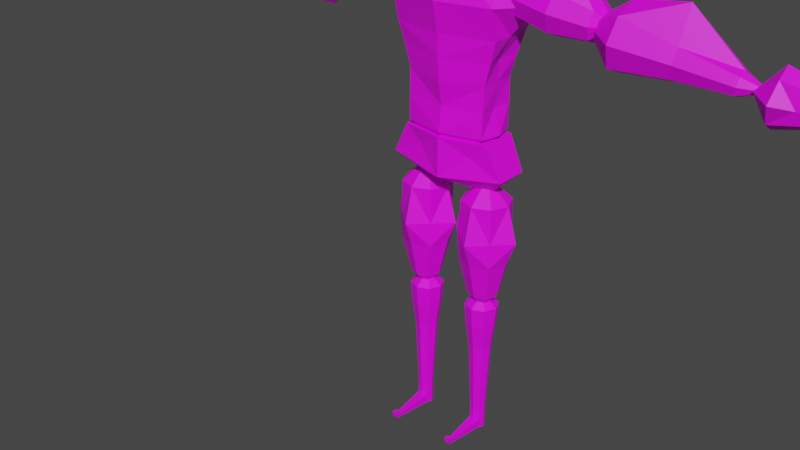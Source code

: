 # Source: Enemy_01.blend  (saved by Blender 3.6.13; exported with 4.5.12 LTS)
import bpy
from mathutils import Matrix  # noqa: F401  (used for matrix-valued properties, if any)

bpy.ops.wm.read_factory_settings(use_empty=True)
scene = bpy.context.scene
scene.name = 'Scene'

# ---- collections
col_collection = bpy.data.collections.new('Collection'); scene.collection.children.link(col_collection)

# ---- images (referenced by path relative to the original .blend; pixels are not part of the script)
import os
ASSET_DIR = os.environ.get("B2B_ASSET_DIR", "")  # directory of the original .blend (textures are referenced by path, not embedded)
HERE = os.path.dirname(os.path.abspath(__file__))  # packed textures are extracted next to this script under _unpacked/

def load_image(name, relpath, width, height, colorspace="sRGB"):
    """Load a texture the original file referenced (path relative to the .blend, or extracted next to this script)."""
    p = next((c for c in (os.path.join(HERE, relpath), os.path.join(ASSET_DIR, relpath)) if relpath and os.path.exists(c)), "")
    if p:
        img = bpy.data.images.load(p, check_existing=True)
        img.name = name
    else:  # same state as the original file: an image datablock whose file is absent (Cycles renders it pink)
        img = bpy.data.images.new(name, width, height)
        img.source = "FILE"
        img.filepath = "//" + (relpath or name)
    img.colorspace_settings.name = colorspace
    return img
img_texturescom_plastercoloured0047_1_seamless_s_jpg = load_image('TexturesCom_PlasterColoured0047_1_seamless_S.jpg', 'TexturesCom_PlasterColoured0047_1_seamless_S.jpg', 1024, 1024, 'sRGB')
img_head_png = load_image('head.png', 'head.png', 1024, 1024, 'sRGB')
img_evgreen_bmp = load_image('EVGREEN.BMP', 'EVGREEN.BMP', 1024, 1024, 'sRGB')

# ---- materials (node trees are filled in below, after node groups)
mat_hand = bpy.data.materials.new('Hand')
mat_hand.use_transparent_shadow = False
mat_head = bpy.data.materials.new('Head')
mat_head.alpha_threshold = 0.0
mat_head.use_transparent_shadow = False
mat_head.roughness = 0.5
mat_head.line_color = (0.0, 0.0, 0.0, 1.0)
mat_body = bpy.data.materials.new('Body')
mat_body.use_transparent_shadow = False

# ---- material node trees
mat_hand.use_nodes = True; mat_hand.node_tree.nodes.clear()
_N = mat_hand.node_tree.nodes; _L = mat_hand.node_tree.links
n0 = _N.new('ShaderNodeBsdfPrincipled'); n0.name = 'Principled BSDF'; n0.location = (10, 300)
n0.distribution = 'GGX'
n0.subsurface_method = 'RANDOM_WALK_SKIN'
n0.inputs[3].default_value = 1.45
n0.inputs[27].default_value = (0.0, 0.0, 0.0, 1.0)
n0.inputs[28].default_value = 1.0
n1 = _N.new('ShaderNodeOutputMaterial'); n1.name = 'Material Output'; n1.location = (300, 300)
n2 = _N.new('ShaderNodeTexImage'); n2.name = 'Image Texture'; n2.location = (-280, 280)
n2.image = img_texturescom_plastercoloured0047_1_seamless_s_jpg
_L.new(n0.outputs[0], n1.inputs[0])
_L.new(n2.outputs[0], n0.inputs[0])
n1.is_active_output = True
mat_head.use_nodes = True; mat_head.node_tree.nodes.clear()
_N = mat_head.node_tree.nodes; _L = mat_head.node_tree.links
n0 = _N.new('ShaderNodeOutputMaterial'); n0.name = 'Material Output'; n0.location = (300, 300)
n1 = _N.new('ShaderNodeBsdfPrincipled'); n1.name = 'Principled BSDF'; n1.location = (10, 300)
n1.distribution = 'GGX'
n1.subsurface_method = 'RANDOM_WALK_SKIN'
n1.inputs[3].default_value = 1.45
n1.inputs[27].default_value = (0.0, 0.0, 0.0, 1.0)
n1.inputs[28].default_value = 1.0
n2 = _N.new('ShaderNodeTexImage'); n2.name = 'Image Texture'; n2.location = (-280, 280)
n2.image = img_head_png
_L.new(n1.outputs[0], n0.inputs[0])
_L.new(n2.outputs[0], n1.inputs[0])
n0.is_active_output = True
mat_body.use_nodes = True; mat_body.node_tree.nodes.clear()
_N = mat_body.node_tree.nodes; _L = mat_body.node_tree.links
n0 = _N.new('ShaderNodeBsdfPrincipled'); n0.name = 'Principled BSDF'; n0.location = (10, 300)
n0.distribution = 'GGX'
n0.subsurface_method = 'RANDOM_WALK_SKIN'
n0.inputs[3].default_value = 1.45
n0.inputs[27].default_value = (0.0, 0.0, 0.0, 1.0)
n0.inputs[28].default_value = 1.0
n1 = _N.new('ShaderNodeOutputMaterial'); n1.name = 'Material Output'; n1.location = (300, 300)
n2 = _N.new('ShaderNodeTexImage'); n2.name = 'Image Texture'; n2.location = (-280, 280)
n2.image = img_evgreen_bmp
_L.new(n0.outputs[0], n1.inputs[0])
_L.new(n2.outputs[0], n0.inputs[0])
n1.is_active_output = True

# ---- world
world_world = bpy.data.worlds.new('World'); scene.world = world_world
world_world.use_nodes = True; world_world.node_tree.nodes.clear()
_N = world_world.node_tree.nodes; _L = world_world.node_tree.links
n0 = _N.new('ShaderNodeOutputWorld'); n0.name = 'World Output'; n0.location = (300, 300)
n1 = _N.new('ShaderNodeBackground'); n1.name = 'Background'; n1.location = (10, 300)
n1.inputs[0].default_value = (0.05088, 0.05088, 0.05088, 1.0)
_L.new(n1.outputs[0], n0.inputs[0])
n0.is_active_output = True
world_world.color = (0.05088, 0.05088, 0.05088)
world_world.use_sun_shadow = False
world_world.sun_shadow_jitter_overblur = 0.0

# ---- meshes
me_cube_003 = bpy.data.meshes.new('Cube.003')
me_cube_003.from_pydata([(-0.1247, 2.702, 2.209), (-0.06547, 2.559, 2.403), (-0.1247, 2.896, 2.351), (-0.1247, 2.753, 2.545), (0.116, 2.702, 2.209), (0.05679, 2.559, 2.403), (0.116, 2.896, 2.351), (0.116, 2.753, 2.545), (-0.004341, 3.596, 2.351), (-0.004341, 2.753, 2.623), (-0.004341, 2.702, 2.136), (-0.004341, 2.559, 2.403), (0.2155, 2.728, 2.379), (-0.1247, 2.729, 2.383), (-0.1247, -2.702, 2.209), (-0.06547, -2.559, 2.403), (-0.1247, -2.896, 2.351), (-0.1247, -2.753, 2.545), (0.116, -2.702, 2.209), (0.05679, -2.559, 2.403), (0.116, -2.896, 2.351), (0.116, -2.753, 2.545), (-0.004341, -3.596, 2.351), (-0.004341, -2.753, 2.623), (-0.004341, -2.702, 2.136), (-0.004341, -2.559, 2.403), (0.2155, -2.728, 2.379), (-0.1247, -2.729, 2.383), (0.0, 0.0, 4.057), (0.1162, 0.1931, 3.924), (0.188, 0.3125, 3.674), (0.188, 0.3125, 3.365), (0.1162, 0.1931, 3.185), (0.188, 0.07377, 3.924), (0.3042, 0.1194, 3.674), (0.3042, 0.1194, 3.365), (0.188, 0.07377, 3.185), (0.0, 0.0, 3.139), (-0.188, 0.07377, 3.924), (-0.3042, 0.1194, 3.674), (-0.3042, 0.1194, 3.365), (-0.188, 0.07377, 3.185), (-0.1162, 0.1931, 3.924), (-0.188, 0.3125, 3.674), (-0.188, 0.3125, 3.365), (-0.1162, 0.1931, 3.185), (-4.01e-08, 0.3106, 3.924), (-5.012e-08, 0.3862, 3.674), (-5.012e-08, 0.3862, 3.365), (-4.01e-08, 0.2387, 3.185), (0.188, 0.0, 3.185), (0.3042, 0.0, 3.365), (0.3042, 0.0, 3.674), (0.188, 0.0, 3.924), (-0.188, 0.0, 3.185), (-0.3042, 0.0, 3.365), (-0.3042, 0.0, 3.674), (-0.188, 0.0, 3.924), (0.188, 0.3125, 3.52), (0.3042, 0.1194, 3.52), (-0.3042, 0.1194, 3.52), (-0.188, 0.3125, 3.52), (0.0, 0.4155, 3.52), (0.3422, 0.0, 3.42), (-0.3042, 0.0, 3.52), (0.2793, 0.1455, 3.53), (0.2782, 0.1258, 3.621), (0.2322, 0.2069, 3.67), (0.2107, 0.2783, 3.624), (0.2118, 0.2577, 3.523), (0.1162, -0.1931, 3.924), (0.188, -0.3125, 3.674), (0.188, -0.3125, 3.365), (0.1162, -0.1931, 3.185), (0.188, -0.07377, 3.924), (0.3042, -0.1194, 3.674), (0.3042, -0.1194, 3.365), (0.188, -0.07377, 3.185), (-0.188, -0.07377, 3.924), (-0.3042, -0.1194, 3.674), (-0.3042, -0.1194, 3.365), (-0.188, -0.07377, 3.185), (-0.1162, -0.1931, 3.924), (-0.188, -0.3125, 3.674), (-0.188, -0.3125, 3.365), (-0.1162, -0.1931, 3.185), (-4.01e-08, -0.3106, 3.924), (-5.012e-08, -0.3862, 3.674), (-5.012e-08, -0.3862, 3.365), (-4.01e-08, -0.2387, 3.185), (0.188, -0.3125, 3.52), (0.3042, -0.1194, 3.52), (-0.3042, -0.1194, 3.52), (-0.188, -0.3125, 3.52), (0.0, -0.4155, 3.52), (0.2793, -0.1455, 3.53), (0.2782, -0.1258, 3.621), (0.2423, -0.2069, 3.67), (0.2107, -0.2783, 3.624), (0.2118, -0.2577, 3.523), (-0.211, 0.5, 2.368), (-0.1739, 0.5, 2.929), (0.211, 0.5, 2.368), (0.1739, 0.5, 2.929), (-0.433, 0.0, 2.486), (-0.2778, 0.0, 3.058), (0.3213, 0.0, 2.368), (0.2778, 0.0, 3.035), (0.1821, 0.3866, 1.956), (-0.1821, 0.3866, 1.956), (0.2934, 0.0, 1.956), (-0.3484, 0.0, 2.075), (0.1912, 0.3866, 1.491), (-0.1912, 0.3866, 1.491), (0.2778, 0.0, 1.491), (-0.2778, 0.0, 1.491), (0.0, 0.5, 2.368), (0.0, 0.5, 3.062), (0.0, 0.0, 2.929), (0.0, 0.0, 2.368), (0.0, 0.3877, 1.956), (0.0, 0.0, 1.956), (0.0, 0.4356, 1.491), (0.0, 0.0, 1.193), (-0.1884, 0.4433, 2.162), (-0.4574, 0.0, 2.281), (0.1884, 0.4433, 2.162), (0.3105, 0.0, 2.162), (0.0, 0.0, 2.162), (0.0, 0.4032, 2.162), (-0.1889, 0.3866, 1.724), (-0.3862, 0.0, 1.842), (0.1889, 0.3866, 1.724), (0.2462, 0.0, 1.724), (0.0, 0.0, 1.724), (0.0, 0.3652, 1.724), (-0.2778, 0.5, 2.648), (0.2778, 0.5, 2.648), (0.381, 0.0, 2.648), (-0.3862, 0.0, 2.767), (0.0, 0.7333, 2.648), (-0.211, -0.5, 2.368), (-0.1739, -0.5, 2.929), (0.211, -0.5, 2.368), (0.1739, -0.5, 2.929), (0.1821, -0.3866, 1.956), (-0.1821, -0.3866, 1.956), (0.1912, -0.3866, 1.491), (-0.1912, -0.3866, 1.491), (0.0, -0.5, 2.368), (0.0, -0.5, 3.062), (0.0, -0.3877, 1.956), (0.0, -0.4356, 1.491), (-0.1884, -0.4433, 2.162), (0.1884, -0.4433, 2.162), (0.0, -0.4032, 2.162), (-0.1889, -0.3866, 1.724), (0.1889, -0.3866, 1.724), (0.0, -0.3652, 1.724), (-0.2778, -0.5, 2.648), (0.2778, -0.5, 2.648), (0.0, -0.7333, 2.648), (0.0, 0.2, 2.668), (0.0, 0.2, 3.103), (0.1883, 0.09128, 2.668), (0.1883, 0.09128, 3.103), (0.1883, -0.1261, 2.668), (0.1883, -0.1261, 3.103), (0.0, -0.2348, 2.668), (0.0, -0.2348, 3.103), (-0.1883, -0.1261, 2.668), (-0.1883, -0.1261, 3.103), (-0.1883, 0.09128, 2.668), (-0.1883, 0.09128, 3.103), (0.0, -0.01741, 3.224), (-0.04423, 1.414, 2.601), (-0.04423, 0.353, 2.756), (-0.04423, 1.28, 2.777), (-0.04423, 0.6259, 2.931), (0.07226, 1.274, 2.729), (0.1025, 0.6172, 2.871), (0.1205, 1.257, 2.614), (0.1633, 0.5963, 2.726), (0.07226, 1.24, 2.499), (0.1025, 0.5754, 2.581), (-0.04423, 1.234, 2.451), (-0.04423, 0.5667, 2.52), (-0.1607, 1.24, 2.499), (-0.191, 0.5754, 2.581), (-0.209, 1.257, 2.614), (-0.2518, 0.5963, 2.726), (-0.1607, 1.274, 2.729), (-0.191, 0.6172, 2.871), (-0.04423, 0.9601, 3.107), (0.1218, 0.9503, 2.834), (0.1906, 0.9267, 2.67), (0.1218, 0.903, 2.506), (-0.04423, 0.8932, 2.437), (-0.2103, 0.903, 2.506), (-0.2791, 0.9267, 2.67), (-0.2103, 0.9503, 2.834), (-0.04423, -1.448, 2.601), (-0.04423, -0.3868, 2.756), (-0.04423, -1.314, 2.777), (-0.04423, -0.6597, 2.931), (0.07226, -1.307, 2.729), (0.1025, -0.651, 2.871), (0.1205, -1.291, 2.614), (0.1633, -0.6301, 2.726), (0.07226, -1.274, 2.499), (0.1025, -0.6092, 2.581), (-0.04423, -1.267, 2.451), (-0.04423, -0.6006, 2.52), (-0.1607, -1.274, 2.499), (-0.191, -0.6092, 2.581), (-0.209, -1.291, 2.614), (-0.2518, -0.6301, 2.726), (-0.1607, -1.307, 2.729), (-0.191, -0.651, 2.871), (-0.04423, -0.9939, 3.107), (0.1218, -0.9841, 2.834), (0.1906, -0.9605, 2.67), (0.1218, -0.9368, 2.506), (-0.04423, -0.927, 2.437), (-0.2103, -0.9368, 2.506), (-0.2791, -0.9605, 2.67), (-0.2103, -0.9841, 2.834), (-0.04423, 2.657, 2.381), (-0.04423, 1.152, 2.6), (-0.04423, 2.449, 2.501), (-0.04423, 1.539, 2.849), (0.0284, 2.445, 2.471), (0.1639, 1.527, 2.764), (0.05848, 2.434, 2.399), (0.2501, 1.497, 2.558), (0.0284, 2.424, 2.327), (0.1639, 1.468, 2.352), (-0.04423, 2.42, 2.298), (-0.04423, 1.456, 2.267), (-0.1169, 2.424, 2.327), (-0.2524, 1.468, 2.352), (-0.1469, 2.434, 2.399), (-0.3386, 1.497, 2.558), (-0.1169, 2.445, 2.471), (-0.2524, 1.527, 2.764), (-0.04423, 1.992, 2.906), (0.08412, 1.984, 2.606), (0.1373, 1.966, 2.479), (0.08412, 1.948, 2.352), (-0.04423, 1.94, 2.299), (-0.1726, 1.948, 2.352), (-0.2257, 1.966, 2.479), (-0.1726, 1.984, 2.606), (-0.04423, -2.663, 2.381), (-0.04423, -1.159, 2.6), (-0.04423, -2.455, 2.501), (-0.04423, -1.546, 2.849), (0.0284, -2.451, 2.471), (0.1639, -1.533, 2.764), (0.05848, -2.441, 2.399), (0.2501, -1.504, 2.558), (0.0284, -2.43, 2.327), (0.1639, -1.474, 2.352), (-0.04423, -2.426, 2.298), (-0.04423, -1.462, 2.267), (-0.1169, -2.43, 2.327), (-0.2524, -1.474, 2.352), (-0.1469, -2.441, 2.399), (-0.3386, -1.504, 2.558), (-0.1169, -2.451, 2.471), (-0.2524, -1.533, 2.764), (-0.04423, -1.998, 2.906), (0.08412, -1.99, 2.606), (0.1373, -1.972, 2.479), (0.08412, -1.954, 2.352), (-0.04423, -1.946, 2.299), (-0.1726, -1.954, 2.352), (-0.2257, -1.972, 2.479), (-0.1726, -1.99, 2.606), (-0.1603, 0.5741, 1.139), (-0.1913, 0.4174, 1.448), (0.1603, 0.5741, 1.139), (0.1913, 0.4174, 1.448), (-0.2885, 0.0, 1.082), (-0.2885, 0.0, 1.448), (0.2885, 0.0, 1.082), (0.2885, 0.0, 1.448), (-1.719e-08, 0.369, 0.9326), (0.1997, 0.2592, 1.308), (-0.3343, 0.2584, 1.175), (-0.1603, -0.5741, 1.139), (-0.1913, -0.4174, 1.448), (0.1603, -0.5741, 1.139), (0.1913, -0.4174, 1.448), (-1.719e-08, -0.369, 0.9326), (0.1997, -0.2592, 1.308), (-0.3343, -0.2584, 1.175), (1.036e-09, 0.3284, -0.2344), (3.571e-10, 0.3284, 1.074), (3.571e-10, 0.6517, 0.5256), (3.571e-10, 0.5601, 0.865), (0.1639, 0.4923, 0.5256), (0.1639, 0.4923, 0.865), (0.3164, 0.3284, 0.5256), (0.2318, 0.3284, 0.865), (0.1639, 0.1645, 0.5256), (0.1639, 0.1645, 0.865), (3.571e-10, 0.005389, 0.5256), (3.571e-10, 0.09657, 0.865), (-0.1639, 0.1645, 0.5256), (-0.1639, 0.1645, 0.865), (-0.2318, 0.3284, 0.5256), (-0.2318, 0.3284, 0.865), (-0.1639, 0.4923, 0.5256), (-0.1639, 0.4923, 0.865), (3.571e-10, 0.5601, 0.2916), (0.1639, 0.4923, 0.2916), (0.2318, 0.3284, 0.2916), (0.1639, 0.1645, 0.2916), (3.571e-10, 0.09657, 0.2916), (-0.1639, 0.1645, 0.2916), (-0.2318, 0.3284, 0.2916), (-0.1639, 0.4923, 0.2916), (1.036e-09, 0.4689, -0.07131), (0.09937, 0.4277, -0.07131), (0.1405, 0.3284, -0.07131), (0.09937, 0.229, -0.07131), (1.036e-09, 0.1878, -0.07131), (-0.09937, 0.229, -0.07131), (-0.1405, 0.3284, -0.07131), (-0.09937, 0.4277, -0.07131), (1.036e-09, -0.3284, -0.2344), (3.571e-10, -0.3284, 1.074), (3.571e-10, -0.6517, 0.5256), (3.571e-10, -0.5601, 0.865), (0.1639, -0.4923, 0.5256), (0.1639, -0.4923, 0.865), (0.3164, -0.3284, 0.5256), (0.2318, -0.3284, 0.865), (0.1639, -0.1645, 0.5256), (0.1639, -0.1645, 0.865), (3.571e-10, -0.005389, 0.5256), (3.571e-10, -0.09657, 0.865), (-0.1639, -0.1645, 0.5256), (-0.1639, -0.1645, 0.865), (-0.2318, -0.3284, 0.5256), (-0.2318, -0.3284, 0.865), (-0.1639, -0.4923, 0.5256), (-0.1639, -0.4923, 0.865), (3.571e-10, -0.5601, 0.2916), (0.1639, -0.4923, 0.2916), (0.2318, -0.3284, 0.2916), (0.1639, -0.1645, 0.2916), (3.571e-10, -0.09657, 0.2916), (-0.1639, -0.1645, 0.2916), (-0.2318, -0.3284, 0.2916), (-0.1639, -0.4923, 0.2916), (1.036e-09, -0.4689, -0.07131), (0.09937, -0.4277, -0.07131), (0.1405, -0.3284, -0.07131), (0.09937, -0.229, -0.07131), (1.036e-09, -0.1878, -0.07131), (-0.09937, -0.229, -0.07131), (-0.1405, -0.3284, -0.07131), (-0.09937, -0.4277, -0.07131), (0.4124, 0.3373, -1.521), (-3.824e-09, 0.3173, -0.07411), (-2.89e-09, 0.4618, -0.3808), (-3.824e-09, 0.4758, -0.1937), (0.1022, 0.4195, -0.3808), (0.1121, 0.4294, -0.1937), (0.1445, 0.3173, -0.3808), (0.1585, 0.3173, -0.1937), (0.1022, 0.2152, -0.3808), (0.1121, 0.2052, -0.1937), (-2.89e-09, 0.1728, -0.3808), (-3.824e-09, 0.1588, -0.1937), (-0.1022, 0.2152, -0.3808), (-0.1121, 0.2052, -0.1937), (-0.1445, 0.3173, -0.3808), (-0.1585, 0.3173, -0.1937), (-0.1022, 0.4195, -0.3808), (-0.1121, 0.4294, -0.1937), (-1.966e-09, 0.3173, -1.547), (-2.551e-09, 0.4257, -0.6267), (0.07664, 0.394, -0.6267), (0.1084, 0.3173, -0.6267), (0.07664, 0.2407, -0.6267), (-2.551e-09, 0.2089, -0.6267), (-0.07664, 0.2407, -0.6267), (-0.1084, 0.3173, -0.6267), (-0.07664, 0.394, -0.6267), (-1.966e-09, 0.3903, -1.318), (0.05159, 0.3689, -1.318), (0.07296, 0.3173, -1.318), (0.05159, 0.2657, -1.318), (-1.966e-09, 0.2444, -1.318), (-0.05159, 0.2657, -1.318), (-0.07296, 0.3173, -1.318), (-0.05159, 0.3689, -1.318), (-1.966e-09, 0.3903, -1.395), (0.05159, 0.3689, -1.395), (0.07296, 0.3173, -1.395), (0.05159, 0.2657, -1.395), (-1.966e-09, 0.2444, -1.395), (-0.05159, 0.2657, -1.395), (-0.07296, 0.3173, -1.395), (-0.05159, 0.3689, -1.395), (-1.966e-09, 0.3903, -1.461), (0.05159, 0.3689, -1.461), (0.07296, 0.3173, -1.461), (0.05159, 0.2657, -1.461), (-1.966e-09, 0.2444, -1.461), (-0.05159, 0.2657, -1.461), (-0.07296, 0.3173, -1.461), (-0.05159, 0.3689, -1.461), (-1.966e-09, 0.3903, -1.547), (0.05159, 0.3689, -1.547), (0.07296, 0.3173, -1.547), (0.05159, 0.2657, -1.547), (-1.966e-09, 0.2444, -1.547), (-0.05159, 0.2657, -1.547), (-0.07296, 0.3173, -1.547), (-0.05159, 0.3689, -1.547), (0.4351, 0.3373, -1.487), (0.4261, 0.3173, -1.487), (0.4207, 0.3173, -1.521), (0.4351, 0.2973, -1.487), (0.4124, 0.2973, -1.521), (0.456, 0.3373, -1.521), (0.4873, 0.3373, -1.487), (0.4956, 0.3173, -1.487), (0.4643, 0.3173, -1.521), (0.4873, 0.2973, -1.487), (0.456, 0.2973, -1.521), (0.4512, 0.3373, -1.446), (0.4423, 0.3173, -1.446), (0.4948, 0.3373, -1.446), (0.4512, 0.2973, -1.446), (0.5031, 0.3173, -1.446), (0.4948, 0.2973, -1.446), (0.4124, -0.3373, -1.521), (-3.824e-09, -0.3173, -0.07411), (-2.89e-09, -0.4618, -0.3808), (-3.824e-09, -0.4758, -0.1937), (0.1022, -0.4195, -0.3808), (0.1121, -0.4294, -0.1937), (0.1445, -0.3173, -0.3808), (0.1585, -0.3173, -0.1937), (0.1022, -0.2152, -0.3808), (0.1121, -0.2052, -0.1937), (-2.89e-09, -0.1728, -0.3808), (-3.824e-09, -0.1588, -0.1937), (-0.1022, -0.2152, -0.3808), (-0.1121, -0.2052, -0.1937), (-0.1445, -0.3173, -0.3808), (-0.1585, -0.3173, -0.1937), (-0.1022, -0.4195, -0.3808), (-0.1121, -0.4294, -0.1937), (-1.966e-09, -0.3173, -1.547), (-2.551e-09, -0.4257, -0.6267), (0.07664, -0.394, -0.6267), (0.1084, -0.3173, -0.6267), (0.07664, -0.2407, -0.6267), (-2.551e-09, -0.2089, -0.6267), (-0.07664, -0.2407, -0.6267), (-0.1084, -0.3173, -0.6267), (-0.07664, -0.394, -0.6267), (-1.966e-09, -0.3903, -1.318), (0.05159, -0.3689, -1.318), (0.07296, -0.3173, -1.318), (0.05159, -0.2657, -1.318), (-1.966e-09, -0.2444, -1.318), (-0.05159, -0.2657, -1.318), (-0.07296, -0.3173, -1.318), (-0.05159, -0.3689, -1.318), (-1.966e-09, -0.3903, -1.395), (0.05159, -0.3689, -1.395), (0.07296, -0.3173, -1.395), (0.05159, -0.2657, -1.395), (-1.966e-09, -0.2444, -1.395), (-0.05159, -0.2657, -1.395), (-0.07296, -0.3173, -1.395), (-0.05159, -0.3689, -1.395), (-1.966e-09, -0.3903, -1.461), (0.05159, -0.3689, -1.461), (0.07296, -0.3173, -1.461), (0.05159, -0.2657, -1.461), (-1.966e-09, -0.2444, -1.461), (-0.05159, -0.2657, -1.461), (-0.07296, -0.3173, -1.461), (-0.05159, -0.3689, -1.461), (-1.966e-09, -0.3903, -1.547), (0.05159, -0.3689, -1.547), (0.07296, -0.3173, -1.547), (0.05159, -0.2657, -1.547), (-1.966e-09, -0.2444, -1.547), (-0.05159, -0.2657, -1.547), (-0.07296, -0.3173, -1.547), (-0.05159, -0.3689, -1.547), (0.4351, -0.3373, -1.487), (0.4261, -0.3173, -1.487), (0.4207, -0.3173, -1.521), (0.4351, -0.2973, -1.487), (0.4124, -0.2973, -1.521), (0.456, -0.3373, -1.521), (0.4873, -0.3373, -1.487), (0.4956, -0.3173, -1.487), (0.4643, -0.3173, -1.521), (0.4873, -0.2973, -1.487), (0.456, -0.2973, -1.521), (0.4512, -0.3373, -1.446), (0.4423, -0.3173, -1.446), (0.4948, -0.3373, -1.446), (0.4512, -0.2973, -1.446), (0.5031, -0.3173, -1.446), (0.4948, -0.2973, -1.446)], [], [(0, 1, 13), (8, 9, 7), (6, 7, 12), (10, 11, 1, 0), (8, 6, 4), (9, 3, 1, 11), (7, 9, 11, 5), (2, 8, 0), (4, 5, 11, 10), (2, 3, 8), (8, 3, 9), (7, 6, 8), (0, 8, 10), (4, 10, 8), (4, 12, 5), (12, 4, 6), (5, 12, 7), (3, 2, 13), (13, 1, 3), (13, 2, 0), (14, 27, 15), (22, 21, 23), (20, 26, 21), (24, 14, 15, 25), (22, 18, 20), (23, 25, 15, 17), (21, 19, 25, 23), (16, 14, 22), (18, 24, 25, 19), (16, 22, 17), (22, 23, 17), (21, 22, 20), (14, 24, 22), (18, 22, 24), (18, 19, 26), (26, 20, 18), (19, 21, 26), (17, 27, 16), (27, 17, 15), (27, 14, 16), (37, 49, 32), (62, 47, 30, 58), (46, 28, 29), (49, 48, 31, 32), (47, 46, 29, 30), (32, 31, 35, 36), (30, 29, 33, 34), (37, 32, 36), (58, 69, 65, 59), (29, 28, 33), (33, 28, 53), (54, 55, 40, 41), (56, 57, 38, 39), (37, 54, 41), (64, 56, 39, 60), (41, 40, 44, 45), (39, 38, 42, 43), (37, 41, 45), (60, 39, 43, 61), (38, 28, 42), (45, 44, 48, 49), (43, 42, 46, 47), (37, 45, 49), (61, 43, 47, 62), (42, 28, 46), (59, 34, 52, 63), (34, 33, 53, 52), (36, 35, 51, 50), (57, 28, 38), (50, 37, 36), (35, 59, 63, 51), (44, 61, 62, 48), (40, 60, 61, 44), (55, 64, 60, 40), (31, 58, 59, 35), (48, 62, 58, 31), (59, 65, 66, 34), (34, 67, 30), (67, 66, 65), (69, 58, 30, 68), (65, 69, 67), (69, 68, 67), (30, 67, 68), (67, 34, 66), (37, 73, 89), (94, 90, 71, 87), (86, 70, 28), (89, 73, 72, 88), (87, 71, 70, 86), (73, 77, 76, 72), (71, 75, 74, 70), (37, 77, 73), (90, 91, 95, 99), (70, 74, 28), (74, 53, 28), (54, 81, 80, 55), (56, 79, 78, 57), (37, 81, 54), (64, 92, 79, 56), (81, 85, 84, 80), (79, 83, 82, 78), (37, 85, 81), (92, 93, 83, 79), (78, 82, 28), (85, 89, 88, 84), (83, 87, 86, 82), (37, 89, 85), (93, 94, 87, 83), (82, 86, 28), (91, 63, 52, 75), (75, 52, 53, 74), (77, 50, 51, 76), (57, 78, 28), (50, 77, 37), (76, 51, 63, 91), (84, 88, 94, 93), (80, 84, 93, 92), (55, 80, 92, 64), (72, 76, 91, 90), (88, 72, 90, 94), (91, 75, 96, 95), (75, 71, 97), (97, 95, 96), (99, 98, 71, 90), (95, 97, 99), (99, 97, 98), (71, 98, 97), (97, 96, 75), (139, 105, 101, 136), (140, 117, 103, 137), (117, 101, 118), (125, 124, 109, 111), (137, 103, 107, 138), (131, 130, 113, 115), (129, 126, 108, 120), (128, 125, 111, 121), (126, 127, 110, 108), (122, 112, 123), (135, 132, 112, 122), (134, 131, 115, 123), (132, 133, 114, 112), (133, 134, 123, 114), (130, 135, 122, 113), (113, 123, 115), (127, 128, 121, 110), (124, 129, 120, 109), (103, 118, 107), (136, 101, 117, 140), (100, 116, 129, 124), (106, 119, 128, 127), (102, 106, 127, 126), (119, 104, 125, 128), (116, 102, 126, 129), (104, 100, 124, 125), (109, 120, 135, 130), (110, 121, 134, 133), (108, 110, 133, 132), (121, 111, 131, 134), (120, 108, 132, 135), (111, 109, 130, 131), (100, 136, 140, 116), (102, 137, 138, 106), (116, 140, 137, 102), (104, 139, 136, 100), (118, 101, 105), (118, 103, 117), (123, 112, 114), (123, 113, 122), (139, 159, 142, 105), (161, 160, 144, 150), (150, 118, 142), (125, 111, 146, 153), (160, 138, 107, 144), (131, 115, 148, 156), (155, 151, 145, 154), (154, 145, 110, 127), (152, 123, 147), (158, 152, 147, 157), (157, 147, 114, 133), (156, 148, 152, 158), (148, 115, 123), (153, 146, 151, 155), (144, 107, 118), (159, 161, 150, 142), (141, 153, 155, 149), (143, 154, 127, 106), (149, 155, 154, 143), (104, 125, 153, 141), (146, 156, 158, 151), (145, 157, 133, 110), (151, 158, 157, 145), (111, 131, 156, 146), (141, 149, 161, 159), (143, 106, 138, 160), (149, 143, 160, 161), (104, 141, 159, 139), (118, 105, 142), (118, 150, 144), (123, 114, 147), (123, 152, 148), (162, 163, 165, 164), (164, 165, 167, 166), (166, 167, 169, 168), (168, 169, 171, 170), (165, 174, 167), (170, 171, 173, 172), (172, 173, 163, 162), (162, 164, 166, 168, 170, 172), (169, 174, 171), (171, 174, 173), (174, 165, 163), (173, 174, 163), (167, 174, 169), (175, 177, 179), (176, 180, 178), (193, 178, 180), (175, 179, 181), (176, 182, 180), (194, 180, 182, 195), (175, 181, 183), (176, 184, 182), (195, 182, 184, 196), (175, 183, 185), (176, 186, 184), (196, 184, 186, 197), (175, 185, 187), (176, 188, 186), (197, 186, 188, 198), (175, 187, 189), (176, 190, 188), (198, 188, 190, 199), (175, 189, 191), (176, 192, 190), (199, 190, 192, 200), (175, 191, 177), (176, 178, 192), (200, 192, 193), (191, 193, 177), (189, 199, 200, 191), (187, 198, 199, 189), (185, 197, 198, 187), (183, 196, 197, 185), (181, 195, 196, 183), (179, 194, 195, 181), (177, 193, 179), (179, 193, 194), (180, 194, 193), (193, 191, 200), (193, 192, 178), (201, 205, 203), (202, 204, 206), (219, 206, 204), (201, 207, 205), (202, 206, 208), (220, 221, 208, 206), (201, 209, 207), (202, 208, 210), (221, 222, 210, 208), (201, 211, 209), (202, 210, 212), (222, 223, 212, 210), (201, 213, 211), (202, 212, 214), (223, 224, 214, 212), (201, 215, 213), (202, 214, 216), (224, 225, 216, 214), (201, 217, 215), (202, 216, 218), (225, 226, 218, 216), (201, 203, 217), (202, 218, 204), (226, 219, 218), (217, 203, 219), (215, 217, 226, 225), (213, 215, 225, 224), (211, 213, 224, 223), (209, 211, 223, 222), (207, 209, 222, 221), (205, 207, 221, 220), (203, 205, 219), (205, 220, 219), (206, 219, 220), (219, 226, 217), (219, 204, 218), (227, 229, 231), (228, 232, 230), (245, 232, 246), (227, 231, 233), (228, 234, 232), (246, 232, 234, 247), (227, 233, 235), (228, 236, 234), (247, 234, 236, 248), (227, 235, 237), (228, 238, 236), (248, 236, 238, 249), (227, 237, 239), (228, 240, 238), (249, 238, 240, 250), (227, 239, 241), (228, 242, 240), (250, 240, 242, 251), (227, 241, 243), (228, 244, 242), (251, 242, 244, 252), (227, 243, 229), (228, 230, 244), (252, 244, 245), (243, 252, 245, 229), (241, 251, 252, 243), (239, 250, 251, 241), (237, 249, 250, 239), (235, 248, 249, 237), (233, 247, 248, 235), (231, 246, 247, 233), (229, 245, 246, 231), (232, 245, 230), (245, 244, 230), (253, 257, 255), (254, 256, 258), (271, 272, 258), (253, 259, 257), (254, 258, 260), (272, 273, 260, 258), (253, 261, 259), (254, 260, 262), (273, 274, 262, 260), (253, 263, 261), (254, 262, 264), (274, 275, 264, 262), (253, 265, 263), (254, 264, 266), (275, 276, 266, 264), (253, 267, 265), (254, 266, 268), (276, 277, 268, 266), (253, 269, 267), (254, 268, 270), (277, 278, 270, 268), (253, 255, 269), (254, 270, 256), (278, 271, 270), (269, 255, 271, 278), (267, 269, 278, 277), (265, 267, 277, 276), (263, 265, 276, 275), (261, 263, 275, 274), (259, 261, 274, 273), (257, 259, 273, 272), (255, 257, 272, 271), (258, 256, 271), (271, 256, 270), (283, 284, 289), (279, 280, 282, 281), (282, 280, 284, 286), (279, 287, 283), (281, 288, 285), (283, 287, 285), (285, 287, 281), (287, 279, 281), (286, 288, 282), (282, 288, 281), (285, 288, 286), (280, 279, 289), (289, 279, 283), (289, 284, 280), (283, 296, 284), (290, 292, 293, 291), (293, 286, 284, 291), (290, 283, 294), (292, 285, 295), (283, 285, 294), (285, 292, 294), (294, 292, 290), (286, 293, 295), (293, 292, 295), (285, 286, 295), (291, 296, 290), (296, 283, 290), (296, 291, 284), (313, 299, 322), (298, 302, 300), (299, 300, 301), (309, 311, 320), (298, 304, 302), (301, 304, 303), (301, 303, 316), (298, 306, 304), (303, 304, 305), (299, 301, 316), (298, 308, 306), (305, 308, 307), (307, 309, 320), (298, 310, 308), (307, 308, 309), (305, 307, 318), (298, 312, 310), (309, 312, 311), (311, 313, 322), (298, 314, 312), (311, 312, 313), (303, 318, 317), (298, 300, 314), (313, 300, 299), (315, 316, 324, 323), (316, 317, 325, 324), (322, 315, 323, 330), (317, 318, 326, 325), (318, 319, 327, 326), (319, 320, 328, 327), (320, 321, 329, 328), (321, 322, 330, 329), (297, 323, 324), (297, 324, 325), (297, 325, 326), (297, 326, 327), (297, 327, 328), (297, 328, 329), (297, 329, 330), (297, 330, 323), (309, 308, 310), (308, 305, 306), (305, 304, 306), (304, 301, 302), (301, 300, 302), (300, 313, 314), (313, 312, 314), (312, 309, 310), (322, 299, 315), (318, 303, 305), (322, 321, 311), (318, 307, 319), (320, 319, 307), (316, 315, 299), (316, 303, 317), (320, 311, 321), (347, 356, 333), (332, 334, 336), (333, 335, 334), (343, 354, 345), (332, 336, 338), (335, 337, 338), (335, 350, 337), (332, 338, 340), (337, 339, 338), (333, 350, 335), (332, 340, 342), (339, 341, 342), (341, 354, 343), (332, 342, 344), (341, 343, 342), (339, 352, 341), (332, 344, 346), (343, 345, 346), (345, 356, 347), (332, 346, 348), (345, 347, 346), (337, 351, 352), (332, 348, 334), (347, 333, 334), (349, 357, 358, 350), (350, 358, 359, 351), (356, 364, 357, 349), (351, 359, 360, 352), (352, 360, 361, 353), (353, 361, 362, 354), (354, 362, 363, 355), (355, 363, 364, 356), (331, 358, 357), (331, 359, 358), (331, 360, 359), (331, 361, 360), (331, 362, 361), (331, 363, 362), (331, 364, 363), (331, 357, 364), (343, 344, 342), (342, 340, 339), (339, 340, 338), (338, 336, 335), (335, 336, 334), (334, 348, 347), (347, 348, 346), (346, 344, 343), (356, 349, 333), (352, 339, 337), (356, 345, 355), (352, 353, 341), (354, 341, 353), (350, 333, 349), (350, 351, 337), (354, 355, 345), (371, 373, 387, 386), (366, 370, 368), (367, 368, 370, 369), (381, 367, 384, 391), (366, 372, 370), (369, 370, 372, 371), (377, 379, 390, 389), (366, 374, 372), (371, 372, 374, 373), (369, 371, 386, 385), (366, 376, 374), (373, 374, 376, 375), (367, 369, 385, 384), (366, 378, 376), (375, 376, 378, 377), (375, 377, 389, 388), (366, 380, 378), (377, 378, 380, 379), (373, 375, 388, 387), (366, 382, 380), (379, 380, 382, 381), (379, 381, 391, 390), (366, 368, 382), (381, 382, 368, 367), (384, 385, 393, 392), (385, 386, 394, 393), (391, 384, 392, 399), (386, 387, 395, 394), (387, 388, 396, 395), (388, 389, 397, 396), (389, 390, 398, 397), (390, 391, 399, 398), (392, 393, 401, 400), (393, 394, 402, 401), (399, 392, 400, 407), (394, 395, 403, 402), (395, 396, 404, 403), (396, 397, 405, 404), (397, 398, 406, 405), (398, 399, 407, 406), (403, 404, 412, 411), (404, 405, 413, 412), (405, 406, 414, 413), (406, 407, 415, 414), (400, 401, 409, 408), (401, 402, 410, 409), (407, 400, 408, 415), (402, 403, 411, 410), (414, 415, 423, 422), (408, 409, 417, 416), (409, 410, 425, 424), (415, 408, 416, 423), (410, 411, 427, 425), (411, 412, 420, 419), (412, 413, 421, 420), (413, 414, 422, 421), (383, 416, 417), (383, 417, 418), (383, 418, 419), (383, 419, 420), (383, 420, 421), (383, 421, 422), (383, 422, 423), (383, 423, 416), (426, 365, 429, 432), (365, 424, 430, 429), (419, 418, 426, 428), (417, 409, 424, 365), (418, 417, 365, 426), (411, 419, 428, 427), (430, 431, 432, 429), (431, 433, 434, 432), (424, 425, 436, 435), (425, 427, 438, 436), (428, 426, 432, 434), (427, 428, 434, 433), (436, 438, 440, 439), (435, 436, 439, 437), (427, 433, 440, 438), (433, 431, 439, 440), (430, 424, 435, 437), (431, 430, 437, 439), (447, 462, 463, 449), (442, 444, 446), (443, 445, 446, 444), (457, 467, 460, 443), (442, 446, 448), (445, 447, 448, 446), (453, 465, 466, 455), (442, 448, 450), (447, 449, 450, 448), (445, 461, 462, 447), (442, 450, 452), (449, 451, 452, 450), (443, 460, 461, 445), (442, 452, 454), (451, 453, 454, 452), (451, 464, 465, 453), (442, 454, 456), (453, 455, 456, 454), (449, 463, 464, 451), (442, 456, 458), (455, 457, 458, 456), (455, 466, 467, 457), (442, 458, 444), (457, 443, 444, 458), (460, 468, 469, 461), (461, 469, 470, 462), (467, 475, 468, 460), (462, 470, 471, 463), (463, 471, 472, 464), (464, 472, 473, 465), (465, 473, 474, 466), (466, 474, 475, 467), (468, 476, 477, 469), (469, 477, 478, 470), (475, 483, 476, 468), (470, 478, 479, 471), (471, 479, 480, 472), (472, 480, 481, 473), (473, 481, 482, 474), (474, 482, 483, 475), (479, 487, 488, 480), (480, 488, 489, 481), (481, 489, 490, 482), (482, 490, 491, 483), (476, 484, 485, 477), (477, 485, 486, 478), (483, 491, 484, 476), (478, 486, 487, 479), (490, 498, 499, 491), (484, 492, 493, 485), (485, 500, 501, 486), (491, 499, 492, 484), (486, 501, 503, 487), (487, 495, 496, 488), (488, 496, 497, 489), (489, 497, 498, 490), (459, 493, 492), (459, 494, 493), (459, 495, 494), (459, 496, 495), (459, 497, 496), (459, 498, 497), (459, 499, 498), (459, 492, 499), (502, 508, 505, 441), (441, 505, 506, 500), (495, 504, 502, 494), (493, 441, 500, 485), (494, 502, 441, 493), (487, 503, 504, 495), (506, 505, 508, 507), (507, 508, 510, 509), (500, 511, 512, 501), (501, 512, 514, 503), (504, 510, 508, 502), (503, 509, 510, 504), (512, 515, 516, 514), (511, 513, 515, 512), (503, 514, 516, 509), (509, 516, 515, 507), (506, 513, 511, 500), (507, 515, 513, 506)])
me_cube_003.polygons.foreach_set('material_index', [0, 0, 0, 0, 0, 0, 0, 0, 0, 0, 0, 0, 0, 0, 0, 0, 0, 0, 0, 0, 0, 0, 0, 0, 0, 0, 0, 0, 0, 0, 0, 0, 0, 0, 0, 0, 0, 0, 0, 0, 1, 1, 1, 1, 1, 1, 1, 1, 1, 1, 1, 1, 1, 1, 1, 1, 1, 1, 1, 1, 1, 1, 1, 1, 1, 1, 1, 1, 1, 1, 1, 1, 1, 1, 1, 1, 1, 1, 1, 1, 1, 1, 1, 1, 1, 1, 1, 1, 1, 1, 1, 1, 1, 1, 1, 1, 1, 1, 1, 1, 1, 1, 1, 1, 1, 1, 1, 1, 1, 1, 1, 1, 1, 1, 1, 1, 1, 1, 1, 1, 1, 1, 1, 1, 1, 1, 1, 1, 2, 2, 2, 2, 2, 2, 2, 2, 2, 2, 2, 2, 2, 2, 2, 2, 2, 2, 2, 2, 2, 2, 2, 2, 2, 2, 2, 2, 2, 2, 2, 2, 2, 2, 2, 2, 2, 2, 2, 2, 2, 2, 2, 2, 2, 2, 2, 2, 2, 2, 2, 2, 2, 2, 2, 2, 2, 2, 2, 2, 2, 2, 2, 2, 2, 2, 2, 2, 2, 2, 2, 2, 2, 2, 2, 2, 2, 2, 2, 2, 2, 2, 2, 2, 2, 2, 2, 2, 2, 2, 2, 2, 2, 2, 2, 2, 2, 2, 2, 2, 2, 2, 2, 2, 2, 2, 2, 2, 2, 2, 2, 2, 2, 2, 2, 2, 2, 2, 2, 2, 2, 2, 2, 2, 2, 2, 2, 2, 2, 2, 2, 2, 2, 2, 2, 2, 2, 2, 2, 2, 2, 2, 2, 2, 2, 2, 2, 2, 2, 2, 2, 2, 2, 2, 2, 2, 2, 2, 2, 2, 2, 2, 2, 2, 2, 2, 2, 2, 2, 2, 2, 2, 2, 2, 2, 2, 2, 2, 2, 2, 2, 2, 2, 2, 2, 2, 2, 2, 2, 2, 2, 2, 2, 2, 2, 2, 2, 2, 2, 2, 2, 2, 2, 2, 2, 2, 2, 2, 2, 2, 2, 2, 2, 2, 2, 2, 2, 2, 2, 2, 2, 2, 2, 2, 2, 2, 2, 2, 2, 2, 2, 2, 2, 2, 2, 2, 2, 2, 2, 2, 2, 2, 2, 2, 2, 2, 2, 2, 2, 2, 2, 2, 2, 2, 2, 2, 2, 2, 2, 2, 2, 2, 2, 2, 2, 2, 2, 2, 2, 2, 2, 2, 2, 2, 2, 2, 2, 2, 2, 2, 2, 2, 2, 2, 2, 2, 2, 2, 2, 2, 2, 2, 2, 2, 2, 2, 2, 2, 2, 2, 2, 2, 2, 2, 2, 2, 2, 2, 2, 2, 2, 2, 2, 2, 2, 2, 2, 2, 2, 2, 2, 2, 2, 2, 2, 2, 2, 2, 2, 2, 2, 2, 2, 2, 2, 2, 2, 2, 2, 2, 2, 2, 2, 2, 2, 2, 2, 2, 2, 2, 2, 2, 2, 2, 2, 2, 2, 2, 2, 2, 2, 2, 2, 2, 2, 2, 2, 2, 2, 2, 2, 2, 2, 2, 2, 2, 2, 2, 2, 2, 2, 2, 2, 2, 2, 2, 2, 2, 2, 2, 2, 2, 2, 2, 2, 2, 2, 2, 2, 2, 2, 2, 2, 2, 2, 2, 2, 2, 2, 2, 2, 2, 2, 2, 2, 2, 2, 2, 2, 2, 2, 2, 2, 2, 2, 2, 2, 2, 2, 2, 2, 2, 2, 2, 2, 2, 2, 2, 2, 2, 2, 2, 2, 2, 2, 2, 2, 2, 2, 2, 2, 2, 2, 2, 2, 2, 2, 2, 2, 2, 2, 2, 2, 2, 2, 2, 2, 2, 2, 2, 2, 2, 2, 2, 2, 2, 2, 2, 2, 2, 2, 2, 2, 2, 2, 2, 2, 2, 2, 2, 2, 2, 2, 2, 2, 2, 2, 2, 2, 2, 2, 2, 2, 2, 2, 2, 2, 2, 2, 2, 2, 2, 2, 2, 2, 2, 2, 2, 2, 2, 2, 2, 2, 2, 2, 2, 2, 2, 2])
_k = set([(297, 325), (298, 304), (303, 304), (303, 317), (317, 325), (331, 359), (332, 338), (337, 338), (337, 351), (351, 359)])
me_cube_003.attributes.new('sharp_edge', 'BOOLEAN', 'EDGE').data.foreach_set('value', [ (min(e.vertices), max(e.vertices)) in _k for e in me_cube_003.edges])
_uv = me_cube_003.uv_layers.new(name='UVMap')
_uv.uv.foreach_set('vector', [0.5526, 0.5101, 0.5659, 0.488, 0.563, 0.5161, 0.5008, 0.6134, 0.5008, 0.4304, 0.5169, 0.4659, 0.5262, 0.5076, 0.5169, 0.4659, 0.5332, 0.4886, 0.5459, 0.5055, 0.5685, 0.457, 0.5659, 0.488, 0.5526, 0.5101, 0.5008, 0.6134, 0.5262, 0.5076, 0.5403, 0.4978, 0.6075, 0.5371, 0.5812, 0.5292, 0.5659, 0.488, 0.5685, 0.457, 0.5169, 0.4659, 0.5008, 0.4304, 0.5685, 0.457, 0.5499, 0.4718, 0.5534, 0.5335, 0.5008, 0.6134, 0.5526, 0.5101, 0.5403, 0.4978, 0.5499, 0.4718, 0.5685, 0.457, 0.5459, 0.5055, 0.5534, 0.5335, 0.5812, 0.5292, 0.5008, 0.6134, 0.5008, 0.6134, 0.5812, 0.5292, 0.6075, 0.5371, 0.5169, 0.4659, 0.5262, 0.5076, 0.5008, 0.6134, 0.5526, 0.5101, 0.5008, 0.6134, 0.5459, 0.5055, 0.5403, 0.4978, 0.5459, 0.5055, 0.5008, 0.6134, 0.5403, 0.4978, 0.5332, 0.4886, 0.5499, 0.4718, 0.5332, 0.4886, 0.5403, 0.4978, 0.5262, 0.5076, 0.5499, 0.4718, 0.5332, 0.4886, 0.5169, 0.4659, 0.5812, 0.5292, 0.5534, 0.5335, 0.563, 0.5161, 0.563, 0.5161, 0.5659, 0.488, 0.5812, 0.5292, 0.563, 0.5161, 0.5534, 0.5335, 0.5526, 0.5101, 0.5526, 0.5101, 0.563, 0.5161, 0.5659, 0.488, 0.5008, 0.6134, 0.5169, 0.4659, 0.5008, 0.4304, 0.5262, 0.5076, 0.5332, 0.4886, 0.5169, 0.4659, 0.5459, 0.5055, 0.5526, 0.5101, 0.5659, 0.488, 0.5685, 0.457, 0.5008, 0.6134, 0.5403, 0.4978, 0.5262, 0.5076, 0.6075, 0.5371, 0.5685, 0.457, 0.5659, 0.488, 0.5812, 0.5292, 0.5169, 0.4659, 0.5499, 0.4718, 0.5685, 0.457, 0.5008, 0.4304, 0.5534, 0.5335, 0.5526, 0.5101, 0.5008, 0.6134, 0.5403, 0.4978, 0.5459, 0.5055, 0.5685, 0.457, 0.5499, 0.4718, 0.5534, 0.5335, 0.5008, 0.6134, 0.5812, 0.5292, 0.5008, 0.6134, 0.6075, 0.5371, 0.5812, 0.5292, 0.5169, 0.4659, 0.5008, 0.6134, 0.5262, 0.5076, 0.5526, 0.5101, 0.5459, 0.5055, 0.5008, 0.6134, 0.5403, 0.4978, 0.5008, 0.6134, 0.5459, 0.5055, 0.5403, 0.4978, 0.5499, 0.4718, 0.5332, 0.4886, 0.5332, 0.4886, 0.5262, 0.5076, 0.5403, 0.4978, 0.5499, 0.4718, 0.5169, 0.4659, 0.5332, 0.4886, 0.5812, 0.5292, 0.563, 0.5161, 0.5534, 0.5335, 0.563, 0.5161, 0.5812, 0.5292, 0.5659, 0.488, 0.563, 0.5161, 0.5526, 0.5101, 0.5534, 0.5335, 0.3276, 0.1831, 0.2605, 0.3488, 0.2362, 0.2605, 0.2012, 0.5008, 0.1779, 0.5609, 0.1308, 0.4477, 0.1566, 0.3857, 0.1365, 0.6712, 0.01531, 0.9999, 0.08335, 0.605, 0.2605, 0.3488, 0.2227, 0.4456, 0.1847, 0.3323, 0.2362, 0.2605, 0.1779, 0.5609, 0.1365, 0.6712, 0.08335, 0.605, 0.1308, 0.4477, 0.2362, 0.2605, 0.1847, 0.3323, 0.1468, 0.1745, 0.2235, 0.1351, 0.1308, 0.4477, 0.08335, 0.605, 0.03137, 0.5483, 0.07179, 0.3239, 0.3276, 0.1831, 0.2362, 0.2605, 0.2235, 0.1351, 0.1566, 0.3857, 0.1363, 0.345, 0.1102, 0.278, 0.1018, 0.2239, 0.08335, 0.605, 0.01531, 0.9999, 0.03137, 0.5483, 0.03137, 0.5483, 0.01531, 0.9999, 6.733e-05, 0.5411, 0.376, 0.4233, 0.3771, 0.6559, 0.3286, 0.6236, 0.3454, 0.4421, 0.3051, 0.9035, 0.1996, 0.9999, 0.1937, 0.9224, 0.277, 0.7997, 0.3276, 0.1831, 0.376, 0.4233, 0.3454, 0.4421, 0.3504, 0.7985, 0.3051, 0.9035, 0.277, 0.7997, 0.3062, 0.7192, 0.3454, 0.4421, 0.3286, 0.6236, 0.2682, 0.5388, 0.2958, 0.4119, 0.277, 0.7997, 0.1937, 0.9224, 0.1667, 0.7981, 0.2241, 0.6695, 0.3276, 0.1831, 0.3454, 0.4421, 0.2958, 0.4119, 0.3062, 0.7192, 0.277, 0.7997, 0.2241, 0.6695, 0.2477, 0.605, 0.1937, 0.9224, 0.01531, 0.9999, 0.1667, 0.7981, 0.2958, 0.4119, 0.2682, 0.5388, 0.2227, 0.4456, 0.2605, 0.3488, 0.2241, 0.6695, 0.1667, 0.7981, 0.1365, 0.6712, 0.1779, 0.5609, 0.3276, 0.1831, 0.2958, 0.4119, 0.2605, 0.3488, 0.2477, 0.605, 0.2241, 0.6695, 0.1779, 0.5609, 0.2012, 0.5008, 0.1667, 0.7981, 0.01531, 0.9999, 0.1365, 0.6712, 0.1018, 0.2239, 0.07179, 0.3239, 0.02693, 0.2718, 0.06948, 6.733e-05, 0.07179, 0.3239, 0.03137, 0.5483, 6.733e-05, 0.5411, 0.02693, 0.2718, 0.2235, 0.1351, 0.1468, 0.1745, 0.1379, 0.05089, 0.2315, 0.0583, 0.1996, 0.9999, 0.01531, 0.9999, 0.1937, 0.9224, 0.2315, 0.0583, 0.3276, 0.1831, 0.2235, 0.1351, 0.1468, 0.1745, 0.1018, 0.2239, 0.06948, 6.733e-05, 0.1379, 0.05089, 0.2682, 0.5388, 0.2477, 0.605, 0.2012, 0.5008, 0.2227, 0.4456, 0.3286, 0.6236, 0.3062, 0.7192, 0.2477, 0.605, 0.2682, 0.5388, 0.3771, 0.6559, 0.3504, 0.7985, 0.3062, 0.7192, 0.3286, 0.6236, 0.1847, 0.3323, 0.1566, 0.3857, 0.1018, 0.2239, 0.1468, 0.1745, 0.2227, 0.4456, 0.2012, 0.5008, 0.1566, 0.3857, 0.1847, 0.3323, 0.1018, 0.2239, 0.1102, 0.278, 0.09264, 0.3107, 0.07179, 0.3239, 0.07179, 0.3239, 0.1035, 0.3707, 0.1308, 0.4477, 0.8014, 0.1994, 0.9868, 0.4209, 0.9467, 0.7993, 0.1363, 0.345, 0.1566, 0.3857, 0.1308, 0.4477, 0.1248, 0.3867, 0.9467, 0.7993, 0.6626, 0.7993, 0.8014, 0.1994, 0.6626, 0.7993, 0.6321, 0.3725, 0.8014, 0.1994, 0.1308, 0.4477, 0.1035, 0.3707, 0.1248, 0.3867, 0.1035, 0.3707, 0.07179, 0.3239, 0.09264, 0.3107, 0.3276, 0.1831, 0.2362, 0.2605, 0.2605, 0.3488, 0.2012, 0.5008, 0.1566, 0.3857, 0.1308, 0.4477, 0.1779, 0.5609, 0.1365, 0.6712, 0.08335, 0.605, 0.01531, 0.9999, 0.2605, 0.3488, 0.2362, 0.2605, 0.1847, 0.3323, 0.2227, 0.4456, 0.1779, 0.5609, 0.1308, 0.4477, 0.08335, 0.605, 0.1365, 0.6712, 0.2362, 0.2605, 0.2235, 0.1351, 0.1468, 0.1745, 0.1847, 0.3323, 0.1308, 0.4477, 0.07179, 0.3239, 0.03137, 0.5483, 0.08335, 0.605, 0.3276, 0.1831, 0.2235, 0.1351, 0.2362, 0.2605, 0.1566, 0.3857, 0.1018, 0.2239, 0.1102, 0.278, 0.1363, 0.345, 0.08335, 0.605, 0.03137, 0.5483, 0.01531, 0.9999, 0.03137, 0.5483, 6.733e-05, 0.5411, 0.01531, 0.9999, 0.376, 0.4233, 0.3454, 0.4421, 0.3286, 0.6236, 0.3771, 0.6559, 0.3051, 0.9035, 0.277, 0.7997, 0.1937, 0.9224, 0.1996, 0.9999, 0.3276, 0.1831, 0.3454, 0.4421, 0.376, 0.4233, 0.3504, 0.7985, 0.3062, 0.7192, 0.277, 0.7997, 0.3051, 0.9035, 0.3454, 0.4421, 0.2958, 0.4119, 0.2682, 0.5388, 0.3286, 0.6236, 0.277, 0.7997, 0.2241, 0.6695, 0.1667, 0.7981, 0.1937, 0.9224, 0.3276, 0.1831, 0.2958, 0.4119, 0.3454, 0.4421, 0.3062, 0.7192, 0.2477, 0.605, 0.2241, 0.6695, 0.277, 0.7997, 0.1937, 0.9224, 0.1667, 0.7981, 0.01531, 0.9999, 0.2958, 0.4119, 0.2605, 0.3488, 0.2227, 0.4456, 0.2682, 0.5388, 0.2241, 0.6695, 0.1779, 0.5609, 0.1365, 0.6712, 0.1667, 0.7981, 0.3276, 0.1831, 0.2605, 0.3488, 0.2958, 0.4119, 0.2477, 0.605, 0.2012, 0.5008, 0.1779, 0.5609, 0.2241, 0.6695, 0.1667, 0.7981, 0.1365, 0.6712, 0.01531, 0.9999, 0.1018, 0.2239, 0.06948, 6.733e-05, 0.02693, 0.2718, 0.07179, 0.3239, 0.07179, 0.3239, 0.02693, 0.2718, 6.733e-05, 0.5411, 0.03137, 0.5483, 0.2235, 0.1351, 0.2315, 0.0583, 0.1379, 0.05089, 0.1468, 0.1745, 0.1996, 0.9999, 0.1937, 0.9224, 0.01531, 0.9999, 0.2315, 0.0583, 0.2235, 0.1351, 0.3276, 0.1831, 0.1468, 0.1745, 0.1379, 0.05089, 0.06948, 6.733e-05, 0.1018, 0.2239, 0.2682, 0.5388, 0.2227, 0.4456, 0.2012, 0.5008, 0.2477, 0.605, 0.3286, 0.6236, 0.2682, 0.5388, 0.2477, 0.605, 0.3062, 0.7192, 0.3771, 0.6559, 0.3286, 0.6236, 0.3062, 0.7192, 0.3504, 0.7985, 0.1847, 0.3323, 0.1468, 0.1745, 0.1018, 0.2239, 0.1566, 0.3857, 0.2227, 0.4456, 0.1847, 0.3323, 0.1566, 0.3857, 0.2012, 0.5008, 0.1018, 0.2239, 0.07179, 0.3239, 0.09264, 0.3107, 0.1102, 0.278, 0.07179, 0.3239, 0.1308, 0.4477, 0.1035, 0.3707, 0.8014, 0.1994, 0.9467, 0.7993, 0.9868, 0.4209, 0.1363, 0.345, 0.1248, 0.3867, 0.1308, 0.4477, 0.1566, 0.3857, 0.9467, 0.7993, 0.8014, 0.1994, 0.6626, 0.7993, 0.6626, 0.7993, 0.8014, 0.1994, 0.6321, 0.3725, 0.1308, 0.4477, 0.1248, 0.3867, 0.1035, 0.3707, 0.1035, 0.3707, 0.09264, 0.3107, 0.07179, 0.3239, 1.054, 0.9485, 1.125, 1.538, 0.7726, 1.442, 0.6899, 1.031, 0.4724, 1.29, 0.6727, 1.641, 0.528, 1.755, 0.2741, 1.575, 0.6727, 1.641, 0.7726, 1.442, 0.8557, 1.97, 0.6625, 0.264, 0.301, 0.5049, 0.16, 0.2551, 0.475, 0.02387, 0.2741, 1.575, 0.528, 1.755, 0.5294, 2.268, 0.06596, 1.972, 0.2617, -0.1723, 0.016, -0.01604, -0.09047, -0.2399, 0.02782, -0.4061, 0.1351, 0.6993, -0.03126, 0.9125, -0.1796, 0.6101, -5.774e-05, 0.4291, 0.7376, -0.5151, 0.6625, 0.264, 0.475, 0.02387, 0.5192, -0.6384, -0.03126, 0.9125, -0.3284, 1.19, -0.4532, 0.8294, -0.1796, 0.6101, -0.221, -0.1419, -0.3755, -0.06624, -0.3361, -0.7236, -0.1294, 0.1291, -0.3027, 0.2518, -0.3755, -0.06624, -0.221, -0.1419, 0.2671, -0.7492, 0.2617, -0.1723, 0.02782, -0.4061, -0.3361, -0.7236, -0.3027, 0.2518, -0.569, 0.3857, -0.6291, -0.08735, -0.3755, -0.06624, 0.3153, -1.172, 0.2671, -0.7492, -0.3361, -0.7236, 0.02932, -1.268, 0.016, -0.01604, -0.1294, 0.1291, -0.221, -0.1419, -0.09047, -0.2399, -0.09047, -0.2399, -0.3361, -0.7236, 0.02782, -0.4061, 0.8701, -1.062, 0.7376, -0.5151, 0.5192, -0.6384, 0.6187, -1.151, 0.301, 0.5049, 0.1351, 0.6993, -5.774e-05, 0.4291, 0.16, 0.2551, 0.528, 1.755, 0.8557, 1.97, 0.5294, 2.268, 0.6899, 1.031, 0.7726, 1.442, 0.6727, 1.641, 0.4724, 1.29, 0.4619, 0.7607, 0.2834, 0.9655, 0.1351, 0.6993, 0.301, 0.5049, 1.125, -0.9503, 0.987, -0.3576, 0.7376, -0.5151, 0.8701, -1.062, 0.1166, 1.2, -0.183, 1.536, -0.3284, 1.19, -0.03126, 0.9125, 0.987, -0.3576, 0.8551, 0.4687, 0.6625, 0.264, 0.7376, -0.5151, 0.2834, 0.9655, 0.1166, 1.2, -0.03126, 0.9125, 0.1351, 0.6993, 0.8551, 0.4687, 0.4619, 0.7607, 0.301, 0.5049, 0.6625, 0.264, 0.16, 0.2551, -5.774e-05, 0.4291, -0.1294, 0.1291, 0.016, -0.01604, 0.6187, -1.151, 0.5192, -0.6384, 0.2671, -0.7492, 0.3153, -1.172, -0.1796, 0.6101, -0.4532, 0.8294, -0.569, 0.3857, -0.3027, 0.2518, 0.5192, -0.6384, 0.475, 0.02387, 0.2617, -0.1723, 0.2671, -0.7492, -5.774e-05, 0.4291, -0.1796, 0.6101, -0.3027, 0.2518, -0.1294, 0.1291, 0.475, 0.02387, 0.16, 0.2551, 0.016, -0.01604, 0.2617, -0.1723, 0.4619, 0.7607, 0.6899, 1.031, 0.4724, 1.29, 0.2834, 0.9655, 0.1166, 1.2, 0.2741, 1.575, 0.06596, 1.972, -0.183, 1.536, 0.2834, 0.9655, 0.4724, 1.29, 0.2741, 1.575, 0.1166, 1.2, 0.8551, 0.4687, 1.054, 0.9485, 0.6899, 1.031, 0.4619, 0.7607, 0.8557, 1.97, 0.7726, 1.442, 1.125, 1.538, 0.8557, 1.97, 0.528, 1.755, 0.6727, 1.641, -0.3361, -0.7236, -0.3755, -0.06624, -0.6291, -0.08735, -0.3361, -0.7236, -0.09047, -0.2399, -0.221, -0.1419, 1.054, 0.9485, 0.6899, 1.031, 0.7726, 1.442, 1.125, 1.538, 0.4724, 1.29, 0.2741, 1.575, 0.528, 1.755, 0.6727, 1.641, 0.6727, 1.641, 0.8557, 1.97, 0.7726, 1.442, 0.6625, 0.264, 0.475, 0.02387, 0.16, 0.2551, 0.301, 0.5049, 0.2741, 1.575, 0.06596, 1.972, 0.5294, 2.268, 0.528, 1.755, 0.2617, -0.1723, 0.02782, -0.4061, -0.09047, -0.2399, 0.016, -0.01604, 0.1351, 0.6993, -5.774e-05, 0.4291, -0.1796, 0.6101, -0.03126, 0.9125, -0.03126, 0.9125, -0.1796, 0.6101, -0.4532, 0.8294, -0.3284, 1.19, -0.221, -0.1419, -0.3361, -0.7236, -0.3755, -0.06624, -0.1294, 0.1291, -0.221, -0.1419, -0.3755, -0.06624, -0.3027, 0.2518, -0.3027, 0.2518, -0.3755, -0.06624, -0.6291, -0.08735, -0.569, 0.3857, 0.016, -0.01604, -0.09047, -0.2399, -0.221, -0.1419, -0.1294, 0.1291, -0.09047, -0.2399, 0.02782, -0.4061, -0.3361, -0.7236, 0.301, 0.5049, 0.16, 0.2551, -5.774e-05, 0.4291, 0.1351, 0.6993, 0.528, 1.755, 0.5294, 2.268, 0.8557, 1.97, 0.6899, 1.031, 0.4724, 1.29, 0.6727, 1.641, 0.7726, 1.442, 0.4619, 0.7607, 0.301, 0.5049, 0.1351, 0.6993, 0.2834, 0.9655, 0.1166, 1.2, -0.03126, 0.9125, -0.3284, 1.19, -0.183, 1.536, 0.2834, 0.9655, 0.1351, 0.6993, -0.03126, 0.9125, 0.1166, 1.2, 0.8551, 0.4687, 0.6625, 0.264, 0.301, 0.5049, 0.4619, 0.7607, 0.16, 0.2551, 0.016, -0.01604, -0.1294, 0.1291, -5.774e-05, 0.4291, -0.1796, 0.6101, -0.3027, 0.2518, -0.569, 0.3857, -0.4532, 0.8294, -5.774e-05, 0.4291, -0.1294, 0.1291, -0.3027, 0.2518, -0.1796, 0.6101, 0.475, 0.02387, 0.2617, -0.1723, 0.016, -0.01604, 0.16, 0.2551, 0.4619, 0.7607, 0.2834, 0.9655, 0.4724, 1.29, 0.6899, 1.031, 0.1166, 1.2, -0.183, 1.536, 0.06596, 1.972, 0.2741, 1.575, 0.2834, 0.9655, 0.1166, 1.2, 0.2741, 1.575, 0.4724, 1.29, 0.8551, 0.4687, 0.4619, 0.7607, 0.6899, 1.031, 1.054, 0.9485, 0.8557, 1.97, 1.125, 1.538, 0.7726, 1.442, 0.8557, 1.97, 0.6727, 1.641, 0.528, 1.755, -0.3361, -0.7236, -0.6291, -0.08735, -0.3755, -0.06624, -0.3361, -0.7236, -0.221, -0.1419, -0.09047, -0.2399, 1.0, 0.5, 1.0, 1.0, 0.8333, 1.0, 0.8333, 0.5, 0.8333, 0.5, 0.8333, 1.0, 0.6667, 1.0, 0.6667, 0.5, 0.6667, 0.5, 0.6667, 1.0, 0.5, 1.0, 0.5, 0.5, 0.5, 0.5, 0.5, 1.0, 0.3333, 1.0, 0.3333, 0.5, 0.4578, 0.37, 0.25, 0.25, 0.4578, 0.13, 0.3333, 0.5, 0.3333, 1.0, 0.1667, 1.0, 0.1667, 0.5, 0.1667, 0.5, 0.1667, 1.0, -8.941e-08, 1.0, -8.941e-08, 0.5, 0.75, 0.49, 0.9578, 0.37, 0.9578, 0.13, 0.75, 0.01, 0.5422, 0.13, 0.5422, 0.37, 0.25, 0.01, 0.25, 0.25, 0.04215, 0.13, 0.04215, 0.13, 0.25, 0.25, 0.04215, 0.37, 0.25, 0.25, 0.4578, 0.37, 0.25, 0.49, 0.04215, 0.37, 0.25, 0.25, 0.25, 0.49, 0.4578, 0.13, 0.25, 0.25, 0.25, 0.01, 0.492, -0.2491, 0.8571, -0.2178, 0.7522, -0.007724, 0.4898, 1.257, 0.8026, 0.9219, 0.9552, 1.133, 1.296, 0.4917, 0.9552, 1.133, 0.8026, 0.9219, 0.492, -0.2491, 0.7522, -0.007724, 0.6559, 0.09487, 0.4898, 1.257, 0.6903, 0.8222, 0.8026, 0.9219, 0.907, 0.4577, 0.8026, 0.9219, 0.6903, 0.8222, 0.7329, 0.4635, 0.492, -0.2491, 0.6559, 0.09487, 0.5705, 0.142, 0.4898, 1.257, 0.5878, 0.7739, 0.6903, 0.8222, 0.7329, 0.4635, 0.6903, 0.8222, 0.5878, 0.7739, 0.6037, 0.4641, 0.492, -0.2491, 0.5705, 0.142, 0.4914, 0.1545, 0.4898, 1.257, 0.4905, 0.7582, 0.5878, 0.7739, 0.6037, 0.4641, 0.5878, 0.7739, 0.4905, 0.7582, 0.4909, 0.4623, 0.492, -0.2491, 0.4914, 0.1545, 0.4123, 0.1415, 0.4898, 1.257, 0.3932, 0.7733, 0.4905, 0.7582, 0.4909, 0.4623, 0.4905, 0.7582, 0.3932, 0.7733, 0.3782, 0.4634, 0.492, -0.2491, 0.4123, 0.1415, 0.327, 0.09382, 0.4898, 1.257, 0.2906, 0.8209, 0.3932, 0.7733, 0.3782, 0.4634, 0.3932, 0.7733, 0.2906, 0.8209, 0.249, 0.462, 0.492, -0.2491, 0.327, 0.09382, 0.231, -0.009398, 0.4898, 1.257, 0.1779, 0.9199, 0.2906, 0.8209, 0.249, 0.462, 0.2906, 0.8209, 0.1779, 0.9199, 0.07494, 0.4551, 0.492, -0.2491, 0.231, -0.009398, 0.1267, -0.2201, 0.4898, 1.257, 0.02479, 1.13, 0.1779, 0.9199, 0.07494, 0.4551, 0.1779, 0.9199, -0.3137, 0.4866, 0.231, -0.009398, -0.3137, 0.4866, 0.1267, -0.2201, 0.327, 0.09382, 0.249, 0.462, 0.07494, 0.4551, 0.231, -0.009398, 0.4123, 0.1415, 0.3782, 0.4634, 0.249, 0.462, 0.327, 0.09382, 0.4914, 0.1545, 0.4909, 0.4623, 0.3782, 0.4634, 0.4123, 0.1415, 0.5705, 0.142, 0.6037, 0.4641, 0.4909, 0.4623, 0.4914, 0.1545, 0.6559, 0.09487, 0.7329, 0.4635, 0.6037, 0.4641, 0.5705, 0.142, 0.7522, -0.007724, 0.907, 0.4577, 0.7329, 0.4635, 0.6559, 0.09487, 0.8571, -0.2178, 1.296, 0.4917, 0.7522, -0.007724, 0.7522, -0.007724, 1.296, 0.4917, 0.907, 0.4577, 0.8026, 0.9219, 0.907, 0.4577, 1.296, 0.4917, -0.3137, 0.4866, 0.231, -0.009398, 0.07494, 0.4551, -0.3137, 0.4866, 0.1779, 0.9199, 0.02479, 1.13, 0.492, -0.2491, 0.7522, -0.007724, 0.8571, -0.2178, 0.4898, 1.257, 0.9552, 1.133, 0.8026, 0.9219, 1.296, 0.4917, 0.8026, 0.9219, 0.9552, 1.133, 0.492, -0.2491, 0.6559, 0.09487, 0.7522, -0.007724, 0.4898, 1.257, 0.8026, 0.9219, 0.6903, 0.8222, 0.907, 0.4577, 0.7329, 0.4635, 0.6903, 0.8222, 0.8026, 0.9219, 0.492, -0.2491, 0.5705, 0.142, 0.6559, 0.09487, 0.4898, 1.257, 0.6903, 0.8222, 0.5878, 0.7739, 0.7329, 0.4635, 0.6037, 0.4641, 0.5878, 0.7739, 0.6903, 0.8222, 0.492, -0.2491, 0.4914, 0.1545, 0.5705, 0.142, 0.4898, 1.257, 0.5878, 0.7739, 0.4905, 0.7582, 0.6037, 0.4641, 0.4909, 0.4623, 0.4905, 0.7582, 0.5878, 0.7739, 0.492, -0.2491, 0.4123, 0.1415, 0.4914, 0.1545, 0.4898, 1.257, 0.4905, 0.7582, 0.3932, 0.7733, 0.4909, 0.4623, 0.3782, 0.4634, 0.3932, 0.7733, 0.4905, 0.7582, 0.492, -0.2491, 0.327, 0.09382, 0.4123, 0.1415, 0.4898, 1.257, 0.3932, 0.7733, 0.2906, 0.8209, 0.3782, 0.4634, 0.249, 0.462, 0.2906, 0.8209, 0.3932, 0.7733, 0.492, -0.2491, 0.231, -0.009398, 0.327, 0.09382, 0.4898, 1.257, 0.2906, 0.8209, 0.1779, 0.9199, 0.249, 0.462, 0.07494, 0.4551, 0.1779, 0.9199, 0.2906, 0.8209, 0.492, -0.2491, 0.1267, -0.2201, 0.231, -0.009398, 0.4898, 1.257, 0.1779, 0.9199, 0.02479, 1.13, 0.07494, 0.4551, -0.3137, 0.4866, 0.1779, 0.9199, 0.231, -0.009398, 0.1267, -0.2201, -0.3137, 0.4866, 0.327, 0.09382, 0.231, -0.009398, 0.07494, 0.4551, 0.249, 0.462, 0.4123, 0.1415, 0.327, 0.09382, 0.249, 0.462, 0.3782, 0.4634, 0.4914, 0.1545, 0.4123, 0.1415, 0.3782, 0.4634, 0.4909, 0.4623, 0.5705, 0.142, 0.4914, 0.1545, 0.4909, 0.4623, 0.6037, 0.4641, 0.6559, 0.09487, 0.5705, 0.142, 0.6037, 0.4641, 0.7329, 0.4635, 0.7522, -0.007724, 0.6559, 0.09487, 0.7329, 0.4635, 0.907, 0.4577, 0.8571, -0.2178, 0.7522, -0.007724, 1.296, 0.4917, 0.7522, -0.007724, 0.907, 0.4577, 1.296, 0.4917, 0.8026, 0.9219, 1.296, 0.4917, 0.907, 0.4577, -0.3137, 0.4866, 0.07494, 0.4551, 0.231, -0.009398, -0.3137, 0.4866, 0.02479, 1.13, 0.1779, 0.9199, 0.5007, 1.491, 0.2525, 1.302, 0.317, 1.218, 0.5307, -0.4969, 0.1621, -0.06055, -0.02245, -0.283, -0.2278, 0.5131, 0.1621, -0.06055, 0.1548, 0.5805, 0.5007, 1.491, 0.317, 1.218, 0.3811, 1.165, 0.5307, -0.4969, 0.304, 0.03235, 0.1621, -0.06055, 0.1548, 0.5805, 0.1621, -0.06055, 0.304, 0.03235, 0.2841, 0.5609, 0.5007, 1.491, 0.3811, 1.165, 0.4442, 1.137, 0.5307, -0.4969, 0.4174, 0.0777, 0.304, 0.03235, 0.2841, 0.5609, 0.304, 0.03235, 0.4174, 0.0777, 0.4023, 0.553, 0.5007, 1.491, 0.4442, 1.137, 0.5061, 1.129, 0.5307, -0.4969, 0.5218, 0.09551, 0.4174, 0.0777, 0.4023, 0.553, 0.4174, 0.0777, 0.5218, 0.09551, 0.5149, 0.5502, 0.5007, 1.491, 0.5061, 1.129, 0.5678, 1.141, 0.5307, -0.4969, 0.6266, 0.08482, 0.5218, 0.09551, 0.5149, 0.5502, 0.5218, 0.09551, 0.6266, 0.08482, 0.6273, 0.5607, 0.5007, 1.491, 0.5678, 1.141, 0.6299, 1.174, 0.5307, -0.4969, 0.7413, 0.04723, 0.6266, 0.08482, 0.6273, 0.5607, 0.6266, 0.08482, 0.7413, 0.04723, 0.7451, 0.5766, 0.5007, 1.491, 0.6299, 1.174, 0.6924, 1.231, 0.5307, -0.4969, 0.8858, -0.03591, 0.7413, 0.04723, 0.7451, 0.5766, 0.7413, 0.04723, 0.8858, -0.03591, 0.8737, 0.605, 0.5007, 1.491, 0.6924, 1.231, 0.7543, 1.319, 0.5307, -0.4969, 1.077, -0.2456, 0.8858, -0.03591, 0.8737, 0.605, 0.8858, -0.03591, 1.258, 0.5637, 0.6924, 1.231, 0.8737, 0.605, 1.258, 0.5637, 0.7543, 1.319, 0.6299, 1.174, 0.7451, 0.5766, 0.8737, 0.605, 0.6924, 1.231, 0.5678, 1.141, 0.6273, 0.5607, 0.7451, 0.5766, 0.6299, 1.174, 0.5061, 1.129, 0.5149, 0.5502, 0.6273, 0.5607, 0.5678, 1.141, 0.4442, 1.137, 0.4023, 0.553, 0.5149, 0.5502, 0.5061, 1.129, 0.3811, 1.165, 0.2841, 0.5609, 0.4023, 0.553, 0.4442, 1.137, 0.317, 1.218, 0.1548, 0.5805, 0.2841, 0.5609, 0.3811, 1.165, 0.2525, 1.302, -0.2278, 0.5131, 0.1548, 0.5805, 0.317, 1.218, 0.1621, -0.06055, -0.2278, 0.5131, -0.02245, -0.283, 1.258, 0.5637, 0.8858, -0.03591, 1.077, -0.2456, 0.5007, 1.491, 0.317, 1.218, 0.2525, 1.302, 0.5307, -0.4969, -0.02245, -0.283, 0.1621, -0.06055, -0.2278, 0.5131, 0.1548, 0.5805, 0.1621, -0.06055, 0.5007, 1.491, 0.3811, 1.165, 0.317, 1.218, 0.5307, -0.4969, 0.1621, -0.06055, 0.304, 0.03235, 0.1548, 0.5805, 0.2841, 0.5609, 0.304, 0.03235, 0.1621, -0.06055, 0.5007, 1.491, 0.4442, 1.137, 0.3811, 1.165, 0.5307, -0.4969, 0.304, 0.03235, 0.4174, 0.0777, 0.2841, 0.5609, 0.4023, 0.553, 0.4174, 0.0777, 0.304, 0.03235, 0.5007, 1.491, 0.5061, 1.129, 0.4442, 1.137, 0.5307, -0.4969, 0.4174, 0.0777, 0.5218, 0.09551, 0.4023, 0.553, 0.5149, 0.5502, 0.5218, 0.09551, 0.4174, 0.0777, 0.5007, 1.491, 0.5678, 1.141, 0.5061, 1.129, 0.5307, -0.4969, 0.5218, 0.09551, 0.6266, 0.08482, 0.5149, 0.5502, 0.6273, 0.5607, 0.6266, 0.08482, 0.5218, 0.09551, 0.5007, 1.491, 0.6299, 1.174, 0.5678, 1.141, 0.5307, -0.4969, 0.6266, 0.08482, 0.7413, 0.04723, 0.6273, 0.5607, 0.7451, 0.5766, 0.7413, 0.04723, 0.6266, 0.08482, 0.5007, 1.491, 0.6924, 1.231, 0.6299, 1.174, 0.5307, -0.4969, 0.7413, 0.04723, 0.8858, -0.03591, 0.7451, 0.5766, 0.8737, 0.605, 0.8858, -0.03591, 0.7413, 0.04723, 0.5007, 1.491, 0.7543, 1.319, 0.6924, 1.231, 0.5307, -0.4969, 0.8858, -0.03591, 1.077, -0.2456, 0.8737, 0.605, 1.258, 0.5637, 0.8858, -0.03591, 0.6924, 1.231, 0.7543, 1.319, 1.258, 0.5637, 0.8737, 0.605, 0.6299, 1.174, 0.6924, 1.231, 0.8737, 0.605, 0.7451, 0.5766, 0.5678, 1.141, 0.6299, 1.174, 0.7451, 0.5766, 0.6273, 0.5607, 0.5061, 1.129, 0.5678, 1.141, 0.6273, 0.5607, 0.5149, 0.5502, 0.4442, 1.137, 0.5061, 1.129, 0.5149, 0.5502, 0.4023, 0.553, 0.3811, 1.165, 0.4442, 1.137, 0.4023, 0.553, 0.2841, 0.5609, 0.317, 1.218, 0.3811, 1.165, 0.2841, 0.5609, 0.1548, 0.5805, 0.2525, 1.302, 0.317, 1.218, 0.1548, 0.5805, -0.2278, 0.5131, 0.1621, -0.06055, -0.02245, -0.283, -0.2278, 0.5131, 1.258, 0.5637, 1.077, -0.2456, 0.8858, -0.03591, -0.4614, -1.315, 1.432, -1.355, 0.2839, -0.5526, 0.2916, 0.2081, 0.8058, 0.07863, 0.7362, 0.9803, 0.2965, 0.7948, 0.7362, 0.9803, 0.8058, 0.07863, 1.432, -1.355, 1.432, 2.17, 0.2916, 0.2081, -0.01464, 0.5014, -0.4614, -1.315, 0.2965, 0.7948, 0.5458, 1.385, -0.4871, 2.35, -0.4614, -1.315, -0.01464, 0.5014, -0.4871, 2.35, -0.4871, 2.35, -0.01464, 0.5014, 0.2965, 0.7948, -0.01464, 0.5014, 0.2916, 0.2081, 0.2965, 0.7948, 1.432, 2.17, 0.5458, 1.385, 0.7362, 0.9803, 0.7362, 0.9803, 0.5458, 1.385, 0.2965, 0.7948, -0.4871, 2.35, 0.5458, 1.385, 1.432, 2.17, 0.8058, 0.07863, 0.2916, 0.2081, 0.2839, -0.5526, 0.2839, -0.5526, 0.2916, 0.2081, -0.4614, -1.315, 0.2839, -0.5526, 1.432, -1.355, 0.8058, 0.07863, -0.4614, -1.315, 0.2839, -0.5526, 1.432, -1.355, 0.2916, 0.2081, 0.2965, 0.7948, 0.7362, 0.9803, 0.8058, 0.07863, 0.7362, 0.9803, 1.432, 2.17, 1.432, -1.355, 0.8058, 0.07863, 0.2916, 0.2081, -0.4614, -1.315, -0.01464, 0.5014, 0.2965, 0.7948, -0.4871, 2.35, 0.5458, 1.385, -0.4614, -1.315, -0.4871, 2.35, -0.01464, 0.5014, -0.4871, 2.35, 0.2965, 0.7948, -0.01464, 0.5014, -0.01464, 0.5014, 0.2965, 0.7948, 0.2916, 0.2081, 1.432, 2.17, 0.7362, 0.9803, 0.5458, 1.385, 0.7362, 0.9803, 0.2965, 0.7948, 0.5458, 1.385, -0.4871, 2.35, 1.432, 2.17, 0.5458, 1.385, 0.8058, 0.07863, 0.2839, -0.5526, 0.2916, 0.2081, 0.2839, -0.5526, -0.4614, -1.315, 0.2916, 0.2081, 0.2839, -0.5526, 0.8058, 0.07863, 1.432, -1.355, 0.5508, 0.5813, 0.2373, 1.554, 0.04547, 0.501, 1.289, 0.312, 1.228, 0.06509, 1.372, 0.0522, 1.669, -0.7509, 1.372, 0.0522, 1.019, -0.8173, 0.02608, -0.7514, 0.4809, -0.2592, -0.1745, -0.05925, 1.289, 0.312, 1.11, 0.194, 1.228, 0.06509, 1.019, -0.8173, 1.11, 0.194, 0.5516, -0.1745, -0.469, 1.597, -1.049, 1.058, -0.3419, 0.8626, 1.289, 0.312, 1.126, 0.4113, 1.11, 0.194, 0.5516, -0.1745, 1.11, 0.194, 0.5516, 0.7764, 0.2373, 1.554, -0.469, 1.597, -0.3419, 0.8626, 1.289, 0.312, 1.218, 0.5793, 1.126, 0.4113, 0.5516, 0.7764, 1.218, 0.5793, 1.023, 1.449, -0.6729, -0.8173, 0.02608, -0.7514, -0.1745, -0.05925, 1.289, 0.312, 1.354, 0.5394, 1.218, 0.5793, 1.023, 1.449, 1.218, 0.5793, 1.668, 1.336, -1.049, 0.04492, -0.6729, -0.8173, -0.5691, 0.2552, 1.289, 0.312, 1.443, 0.414, 1.354, 0.5394, 1.668, 1.336, 1.443, 0.414, 1.954, 0.7517, 0.4809, -0.2592, 0.5508, 0.5813, 0.04547, 0.501, 1.289, 0.312, 1.444, 0.2299, 1.443, 0.414, 1.954, 0.7517, 1.443, 0.414, 2.049, 0.04079, -1.049, 1.058, -0.5691, 0.2552, -0.5342, 0.6224, 1.289, 0.312, 1.372, 0.0522, 1.444, 0.2299, 2.049, 0.04079, 1.372, 0.0522, 1.669, -0.7509, -0.09803, 0.7948, -0.3419, 0.8626, -0.2691, 0.4528, -0.2375, 0.4434, -0.3419, 0.8626, -0.5342, 0.6224, -0.2924, 0.4172, -0.2691, 0.4528, 0.04547, 0.501, -0.09803, 0.7948, -0.2375, 0.4434, -0.2159, 0.4114, -0.5342, 0.6224, -0.5691, 0.2552, -0.2988, 0.366, -0.2924, 0.4172, -0.5691, 0.2552, -0.4082, -0.0155, -0.2732, 0.3283, -0.2988, 0.366, -0.4082, -0.0155, -0.1745, -0.05925, -0.239, 0.3287, -0.2732, 0.3283, -0.1745, -0.05925, -0.008422, 0.1695, -0.2159, 0.3638, -0.239, 0.3287, -0.008422, 0.1695, 0.04547, 0.501, -0.2159, 0.4114, -0.2159, 0.3638, -0.2547, 0.3896, -0.2375, 0.4434, -0.2691, 0.4528, -0.2547, 0.3896, -0.2691, 0.4528, -0.2924, 0.4172, -0.2547, 0.3896, -0.2924, 0.4172, -0.2988, 0.366, -0.2547, 0.3896, -0.2988, 0.366, -0.2732, 0.3283, -0.2547, 0.3896, -0.2732, 0.3283, -0.239, 0.3287, -0.2547, 0.3896, -0.239, 0.3287, -0.2159, 0.3638, -0.2547, 0.3896, -0.2159, 0.3638, -0.2159, 0.4114, -0.2547, 0.3896, -0.2159, 0.4114, -0.2375, 0.4434, 1.668, 1.336, 1.218, 0.5793, 1.354, 0.5394, 1.218, 0.5793, 0.5516, 0.7764, 1.126, 0.4113, 0.5516, 0.7764, 1.11, 0.194, 1.126, 0.4113, 1.11, 0.194, 1.019, -0.8173, 1.228, 0.06509, 1.019, -0.8173, 1.372, 0.0522, 1.228, 0.06509, 1.372, 0.0522, 2.049, 0.04079, 1.444, 0.2299, 2.049, 0.04079, 1.443, 0.414, 1.444, 0.2299, 1.443, 0.414, 1.668, 1.336, 1.354, 0.5394, 0.04547, 0.501, 0.2373, 1.554, -0.09803, 0.7948, -0.5691, 0.2552, -1.049, 1.058, -1.049, 0.04492, 0.04547, 0.501, -0.008422, 0.1695, 0.4809, -0.2592, -0.5691, 0.2552, -0.6729, -0.8173, -0.4082, -0.0155, -0.1745, -0.05925, -0.4082, -0.0155, -0.6729, -0.8173, -0.3419, 0.8626, -0.09803, 0.7948, 0.2373, 1.554, -0.3419, 0.8626, -1.049, 1.058, -0.5342, 0.6224, -0.1745, -0.05925, 0.4809, -0.2592, -0.008422, 0.1695, 0.5508, 0.5813, 0.04547, 0.501, 0.2373, 1.554, 1.289, 0.312, 1.372, 0.0522, 1.228, 0.06509, 1.669, -0.7509, 1.019, -0.8173, 1.372, 0.0522, 0.02608, -0.7514, -0.1745, -0.05925, 0.4809, -0.2592, 1.289, 0.312, 1.228, 0.06509, 1.11, 0.194, 1.019, -0.8173, 0.5516, -0.1745, 1.11, 0.194, -0.469, 1.597, -0.3419, 0.8626, -1.049, 1.058, 1.289, 0.312, 1.11, 0.194, 1.126, 0.4113, 0.5516, -0.1745, 0.5516, 0.7764, 1.11, 0.194, 0.2373, 1.554, -0.3419, 0.8626, -0.469, 1.597, 1.289, 0.312, 1.126, 0.4113, 1.218, 0.5793, 0.5516, 0.7764, 1.023, 1.449, 1.218, 0.5793, -0.6729, -0.8173, -0.1745, -0.05925, 0.02608, -0.7514, 1.289, 0.312, 1.218, 0.5793, 1.354, 0.5394, 1.023, 1.449, 1.668, 1.336, 1.218, 0.5793, -1.049, 0.04492, -0.5691, 0.2552, -0.6729, -0.8173, 1.289, 0.312, 1.354, 0.5394, 1.443, 0.414, 1.668, 1.336, 1.954, 0.7517, 1.443, 0.414, 0.4809, -0.2592, 0.04547, 0.501, 0.5508, 0.5813, 1.289, 0.312, 1.443, 0.414, 1.444, 0.2299, 1.954, 0.7517, 2.049, 0.04079, 1.443, 0.414, -1.049, 1.058, -0.5342, 0.6224, -0.5691, 0.2552, 1.289, 0.312, 1.444, 0.2299, 1.372, 0.0522, 2.049, 0.04079, 1.669, -0.7509, 1.372, 0.0522, -0.09803, 0.7948, -0.2375, 0.4434, -0.2691, 0.4528, -0.3419, 0.8626, -0.3419, 0.8626, -0.2691, 0.4528, -0.2924, 0.4172, -0.5342, 0.6224, 0.04547, 0.501, -0.2159, 0.4114, -0.2375, 0.4434, -0.09803, 0.7948, -0.5342, 0.6224, -0.2924, 0.4172, -0.2988, 0.366, -0.5691, 0.2552, -0.5691, 0.2552, -0.2988, 0.366, -0.2732, 0.3283, -0.4082, -0.0155, -0.4082, -0.0155, -0.2732, 0.3283, -0.239, 0.3287, -0.1745, -0.05925, -0.1745, -0.05925, -0.239, 0.3287, -0.2159, 0.3638, -0.008422, 0.1695, -0.008422, 0.1695, -0.2159, 0.3638, -0.2159, 0.4114, 0.04547, 0.501, -0.2547, 0.3896, -0.2691, 0.4528, -0.2375, 0.4434, -0.2547, 0.3896, -0.2924, 0.4172, -0.2691, 0.4528, -0.2547, 0.3896, -0.2988, 0.366, -0.2924, 0.4172, -0.2547, 0.3896, -0.2732, 0.3283, -0.2988, 0.366, -0.2547, 0.3896, -0.239, 0.3287, -0.2732, 0.3283, -0.2547, 0.3896, -0.2159, 0.3638, -0.239, 0.3287, -0.2547, 0.3896, -0.2159, 0.4114, -0.2159, 0.3638, -0.2547, 0.3896, -0.2375, 0.4434, -0.2159, 0.4114, 1.668, 1.336, 1.354, 0.5394, 1.218, 0.5793, 1.218, 0.5793, 1.126, 0.4113, 0.5516, 0.7764, 0.5516, 0.7764, 1.126, 0.4113, 1.11, 0.194, 1.11, 0.194, 1.228, 0.06509, 1.019, -0.8173, 1.019, -0.8173, 1.228, 0.06509, 1.372, 0.0522, 1.372, 0.0522, 1.444, 0.2299, 2.049, 0.04079, 2.049, 0.04079, 1.444, 0.2299, 1.443, 0.414, 1.443, 0.414, 1.354, 0.5394, 1.668, 1.336, 0.04547, 0.501, -0.09803, 0.7948, 0.2373, 1.554, -0.5691, 0.2552, -1.049, 0.04492, -1.049, 1.058, 0.04547, 0.501, 0.4809, -0.2592, -0.008422, 0.1695, -0.5691, 0.2552, -0.4082, -0.0155, -0.6729, -0.8173, -0.1745, -0.05925, -0.6729, -0.8173, -0.4082, -0.0155, -0.3419, 0.8626, 0.2373, 1.554, -0.09803, 0.7948, -0.3419, 0.8626, -0.5342, 0.6224, -1.049, 1.058, -0.1745, -0.05925, -0.008422, 0.1695, 0.4809, -0.2592, 0.4882, 1.527, 0.3784, 1.473, 0.4013, 1.114, 0.4882, 1.113, 0.1403, 1.811, -0.03178, 1.655, 0.03173, 1.589, -0.0006506, 1.415, 0.03173, 1.589, -0.03178, 1.655, -0.09418, 1.442, 0.07703, 1.401, -0.0006506, 1.415, -0.003563, 1.08, 0.07866, 1.089, 0.1403, 1.811, -0.1101, 1.799, -0.03178, 1.655, -0.09418, 1.442, -0.03178, 1.655, -0.1101, 1.799, -0.2186, 1.486, 0.2201, 1.412, 0.1492, 1.401, 0.1586, 1.092, 0.2377, 1.102, 0.1403, 1.811, 0.3137, 1.66, 0.3818, 1.799, 0.4882, 1.527, 0.3818, 1.799, 0.3137, 1.66, 0.3784, 1.473, -0.09418, 1.442, -0.2186, 1.486, -0.1785, 1.056, -0.08918, 1.073, 0.1403, 1.811, 0.2512, 1.593, 0.3137, 1.66, 0.3784, 1.473, 0.3137, 1.66, 0.2512, 1.593, 0.2949, 1.435, -0.0006506, 1.415, -0.09418, 1.442, -0.08918, 1.073, -0.003563, 1.08, 0.1403, 1.811, 0.196, 1.56, 0.2512, 1.593, 0.2949, 1.435, 0.2512, 1.593, 0.196, 1.56, 0.2201, 1.412, 0.2949, 1.435, 0.2201, 1.412, 0.2377, 1.102, 0.318, 1.111, 0.1403, 1.811, 0.1426, 1.55, 0.196, 1.56, 0.2201, 1.412, 0.196, 1.56, 0.1426, 1.55, 0.1492, 1.401, 0.3784, 1.473, 0.2949, 1.435, 0.318, 1.111, 0.4013, 1.114, 0.1403, 1.811, 0.08861, 1.558, 0.1426, 1.55, 0.1492, 1.401, 0.1426, 1.55, 0.08861, 1.558, 0.07703, 1.401, 0.1492, 1.401, 0.07703, 1.401, 0.07866, 1.089, 0.1586, 1.092, 0.1403, 1.811, 0.03173, 1.589, 0.08861, 1.558, 0.07703, 1.401, 0.08861, 1.558, 0.03173, 1.589, -0.0006506, 1.415, -0.003563, 1.08, -0.08918, 1.073, 0.04519, 0.03025, 0.1006, 0.05827, -0.08918, 1.073, -0.1785, 1.056, -0.0122, -0.001662, 0.04519, 0.03025, 0.07866, 1.089, -0.003563, 1.08, 0.1006, 0.05827, 0.1539, 0.078, 0.4882, 1.113, 0.4013, 1.114, 0.3619, 0.06915, 0.4176, 0.05316, 0.4013, 1.114, 0.318, 1.111, 0.3086, 0.08197, 0.3619, 0.06915, 0.318, 1.111, 0.2377, 1.102, 0.2569, 0.08903, 0.3086, 0.08197, 0.2377, 1.102, 0.1586, 1.092, 0.2057, 0.0881, 0.2569, 0.08903, 0.1586, 1.092, 0.07866, 1.089, 0.1539, 0.078, 0.2057, 0.0881, 0.1006, 0.05827, 0.04519, 0.03025, 0.07679, -0.08442, 0.1255, -0.04482, 0.04519, 0.03025, -0.0122, -0.001662, 0.02506, -0.1282, 0.07679, -0.08442, 0.1539, 0.078, 0.1006, 0.05827, 0.1255, -0.04482, 0.1694, -0.0191, 0.4176, 0.05316, 0.3619, 0.06915, 0.3446, -0.04128, 0.3977, -0.06755, 0.3619, 0.06915, 0.3086, 0.08197, 0.2974, -0.01975, 0.3446, -0.04128, 0.3086, 0.08197, 0.2569, 0.08903, 0.2534, -0.007509, 0.2974, -0.01975, 0.2569, 0.08903, 0.2057, 0.0881, 0.2113, -0.00702, 0.2534, -0.007509, 0.2057, 0.0881, 0.1539, 0.078, 0.1694, -0.0191, 0.2113, -0.00702, 0.3446, -0.04128, 0.2974, -0.01975, 0.2821, -0.09175, 0.3234, -0.1327, 0.2974, -0.01975, 0.2534, -0.007509, 0.2472, -0.07331, 0.2821, -0.09175, 0.2534, -0.007509, 0.2113, -0.00702, 0.2154, -0.0711, 0.2472, -0.07331, 0.2113, -0.00702, 0.1694, -0.0191, 0.1846, -0.08387, 0.2154, -0.0711, 0.1255, -0.04482, 0.07679, -0.08442, 0.115, -0.1722, 0.1532, -0.1144, 0.07679, -0.08442, 0.02506, -0.1282, 0.07308, -0.2208, 0.115, -0.1722, 0.1694, -0.0191, 0.1255, -0.04482, 0.1532, -0.1144, 0.1846, -0.08387, 0.3977, -0.06755, 0.3446, -0.04128, 0.3234, -0.1327, 0.3703, -0.1649, 0.2154, -0.0711, 0.1846, -0.08387, 0.2032, -0.1351, 0.2181, -0.1248, 0.1532, -0.1144, 0.115, -0.1722, 0.1908, -0.2066, 0.1919, -0.1595, 0.115, -0.1722, 0.07308, -0.2208, 0.207, -0.7132, 0.228, -0.7141, 0.1846, -0.08387, 0.1532, -0.1144, 0.1919, -0.1595, 0.2032, -0.1351, 0.3703, -0.1649, 0.3234, -0.1327, 0.3159, -0.6953, 0.3357, -0.6856, 0.3234, -0.1327, 0.2821, -0.09175, 0.2508, -0.1444, 0.2628, -0.1921, 0.2821, -0.09175, 0.2472, -0.07331, 0.2345, -0.127, 0.2508, -0.1444, 0.2472, -0.07331, 0.2154, -0.0711, 0.2181, -0.1248, 0.2345, -0.127, 0.2226, -0.1646, 0.1919, -0.1595, 0.1908, -0.2066, 0.2226, -0.1646, 0.1908, -0.2066, 0.2289, -0.2264, 0.2226, -0.1646, 0.2289, -0.2264, 0.2628, -0.1921, 0.2226, -0.1646, 0.2628, -0.1921, 0.2508, -0.1444, 0.2226, -0.1646, 0.2508, -0.1444, 0.2345, -0.127, 0.2226, -0.1646, 0.2345, -0.127, 0.2181, -0.1248, 0.2226, -0.1646, 0.2181, -0.1248, 0.2032, -0.1351, 0.2226, -0.1646, 0.2032, -0.1351, 0.1919, -0.1595, 0.2689, -0.6711, 0.2502, -0.6658, 0.26, -0.7121, 0.2731, -0.7164, 0.2502, -0.6658, 0.228, -0.7141, 0.2611, -0.7553, 0.26, -0.7121, 0.2628, -0.1921, 0.2289, -0.2264, 0.2689, -0.6711, 0.2859, -0.6584, 0.1908, -0.2066, 0.115, -0.1722, 0.228, -0.7141, 0.2502, -0.6658, 0.2289, -0.2264, 0.1908, -0.2066, 0.2502, -0.6658, 0.2689, -0.6711, 0.3234, -0.1327, 0.2628, -0.1921, 0.2859, -0.6584, 0.3159, -0.6953, 0.2611, -0.7553, 0.2782, -0.7688, 0.2731, -0.7164, 0.26, -0.7121, 0.2782, -0.7688, 0.292, -0.7486, 0.2849, -0.7069, 0.2731, -0.7164, 0.228, -0.7141, 0.207, -0.7132, 0.2127, -0.775, 0.2289, -0.7686, 0.3357, -0.6856, 0.3159, -0.6953, 0.3253, -0.7477, 0.3419, -0.747, 0.2859, -0.6584, 0.2689, -0.6711, 0.2731, -0.7164, 0.2849, -0.7069, 0.3159, -0.6953, 0.2859, -0.6584, 0.2849, -0.7069, 0.292, -0.7486, 0.3419, -0.747, 0.3253, -0.7477, 0.3099, -0.772, 0.3121, -0.798, 0.2289, -0.7686, 0.2127, -0.775, 0.2511, -0.8113, 0.2483, -0.7854, 0.3159, -0.6953, 0.292, -0.7486, 0.3099, -0.772, 0.3253, -0.7477, 0.292, -0.7486, 0.2782, -0.7688, 0.3121, -0.798, 0.3099, -0.772, 0.2611, -0.7553, 0.228, -0.7141, 0.2289, -0.7686, 0.2483, -0.7854, 0.2782, -0.7688, 0.2611, -0.7553, 0.2483, -0.7854, 0.2511, -0.8113, 0.4882, 1.527, 0.4882, 1.113, 0.4013, 1.114, 0.3784, 1.473, 0.1403, 1.811, 0.03173, 1.589, -0.03178, 1.655, -0.0006506, 1.415, -0.09418, 1.442, -0.03178, 1.655, 0.03173, 1.589, 0.07703, 1.401, 0.07866, 1.089, -0.003563, 1.08, -0.0006506, 1.415, 0.1403, 1.811, -0.03178, 1.655, -0.1101, 1.799, -0.09418, 1.442, -0.2186, 1.486, -0.1101, 1.799, -0.03178, 1.655, 0.2201, 1.412, 0.2377, 1.102, 0.1586, 1.092, 0.1492, 1.401, 0.1403, 1.811, 0.3818, 1.799, 0.3137, 1.66, 0.4882, 1.527, 0.3784, 1.473, 0.3137, 1.66, 0.3818, 1.799, -0.09418, 1.442, -0.08918, 1.073, -0.1785, 1.056, -0.2186, 1.486, 0.1403, 1.811, 0.3137, 1.66, 0.2512, 1.593, 0.3784, 1.473, 0.2949, 1.435, 0.2512, 1.593, 0.3137, 1.66, -0.0006506, 1.415, -0.003563, 1.08, -0.08918, 1.073, -0.09418, 1.442, 0.1403, 1.811, 0.2512, 1.593, 0.196, 1.56, 0.2949, 1.435, 0.2201, 1.412, 0.196, 1.56, 0.2512, 1.593, 0.2949, 1.435, 0.318, 1.111, 0.2377, 1.102, 0.2201, 1.412, 0.1403, 1.811, 0.196, 1.56, 0.1426, 1.55, 0.2201, 1.412, 0.1492, 1.401, 0.1426, 1.55, 0.196, 1.56, 0.3784, 1.473, 0.4013, 1.114, 0.318, 1.111, 0.2949, 1.435, 0.1403, 1.811, 0.1426, 1.55, 0.08861, 1.558, 0.1492, 1.401, 0.07703, 1.401, 0.08861, 1.558, 0.1426, 1.55, 0.1492, 1.401, 0.1586, 1.092, 0.07866, 1.089, 0.07703, 1.401, 0.1403, 1.811, 0.08861, 1.558, 0.03173, 1.589, 0.07703, 1.401, -0.0006506, 1.415, 0.03173, 1.589, 0.08861, 1.558, -0.003563, 1.08, 0.1006, 0.05827, 0.04519, 0.03025, -0.08918, 1.073, -0.08918, 1.073, 0.04519, 0.03025, -0.0122, -0.001662, -0.1785, 1.056, 0.07866, 1.089, 0.1539, 0.078, 0.1006, 0.05827, -0.003563, 1.08, 0.4882, 1.113, 0.4176, 0.05316, 0.3619, 0.06915, 0.4013, 1.114, 0.4013, 1.114, 0.3619, 0.06915, 0.3086, 0.08197, 0.318, 1.111, 0.318, 1.111, 0.3086, 0.08197, 0.2569, 0.08903, 0.2377, 1.102, 0.2377, 1.102, 0.2569, 0.08903, 0.2057, 0.0881, 0.1586, 1.092, 0.1586, 1.092, 0.2057, 0.0881, 0.1539, 0.078, 0.07866, 1.089, 0.1006, 0.05827, 0.1255, -0.04482, 0.07679, -0.08442, 0.04519, 0.03025, 0.04519, 0.03025, 0.07679, -0.08442, 0.02506, -0.1282, -0.0122, -0.001662, 0.1539, 0.078, 0.1694, -0.0191, 0.1255, -0.04482, 0.1006, 0.05827, 0.4176, 0.05316, 0.3977, -0.06755, 0.3446, -0.04128, 0.3619, 0.06915, 0.3619, 0.06915, 0.3446, -0.04128, 0.2974, -0.01975, 0.3086, 0.08197, 0.3086, 0.08197, 0.2974, -0.01975, 0.2534, -0.007509, 0.2569, 0.08903, 0.2569, 0.08903, 0.2534, -0.007509, 0.2113, -0.00702, 0.2057, 0.0881, 0.2057, 0.0881, 0.2113, -0.00702, 0.1694, -0.0191, 0.1539, 0.078, 0.3446, -0.04128, 0.3234, -0.1327, 0.2821, -0.09175, 0.2974, -0.01975, 0.2974, -0.01975, 0.2821, -0.09175, 0.2472, -0.07331, 0.2534, -0.007509, 0.2534, -0.007509, 0.2472, -0.07331, 0.2154, -0.0711, 0.2113, -0.00702, 0.2113, -0.00702, 0.2154, -0.0711, 0.1846, -0.08387, 0.1694, -0.0191, 0.1255, -0.04482, 0.1532, -0.1144, 0.115, -0.1722, 0.07679, -0.08442, 0.07679, -0.08442, 0.115, -0.1722, 0.07308, -0.2208, 0.02506, -0.1282, 0.1694, -0.0191, 0.1846, -0.08387, 0.1532, -0.1144, 0.1255, -0.04482, 0.3977, -0.06755, 0.3703, -0.1649, 0.3234, -0.1327, 0.3446, -0.04128, 0.2154, -0.0711, 0.2181, -0.1248, 0.2032, -0.1351, 0.1846, -0.08387, 0.1532, -0.1144, 0.1919, -0.1595, 0.1908, -0.2066, 0.115, -0.1722, 0.115, -0.1722, 0.228, -0.7141, 0.207, -0.7132, 0.07308, -0.2208, 0.1846, -0.08387, 0.2032, -0.1351, 0.1919, -0.1595, 0.1532, -0.1144, 0.3703, -0.1649, 0.3357, -0.6856, 0.3159, -0.6953, 0.3234, -0.1327, 0.3234, -0.1327, 0.2628, -0.1921, 0.2508, -0.1444, 0.2821, -0.09175, 0.2821, -0.09175, 0.2508, -0.1444, 0.2345, -0.127, 0.2472, -0.07331, 0.2472, -0.07331, 0.2345, -0.127, 0.2181, -0.1248, 0.2154, -0.0711, 0.2226, -0.1646, 0.1908, -0.2066, 0.1919, -0.1595, 0.2226, -0.1646, 0.2289, -0.2264, 0.1908, -0.2066, 0.2226, -0.1646, 0.2628, -0.1921, 0.2289, -0.2264, 0.2226, -0.1646, 0.2508, -0.1444, 0.2628, -0.1921, 0.2226, -0.1646, 0.2345, -0.127, 0.2508, -0.1444, 0.2226, -0.1646, 0.2181, -0.1248, 0.2345, -0.127, 0.2226, -0.1646, 0.2032, -0.1351, 0.2181, -0.1248, 0.2226, -0.1646, 0.1919, -0.1595, 0.2032, -0.1351, 0.2689, -0.6711, 0.2731, -0.7164, 0.26, -0.7121, 0.2502, -0.6658, 0.2502, -0.6658, 0.26, -0.7121, 0.2611, -0.7553, 0.228, -0.7141, 0.2628, -0.1921, 0.2859, -0.6584, 0.2689, -0.6711, 0.2289, -0.2264, 0.1908, -0.2066, 0.2502, -0.6658, 0.228, -0.7141, 0.115, -0.1722, 0.2289, -0.2264, 0.2689, -0.6711, 0.2502, -0.6658, 0.1908, -0.2066, 0.3234, -0.1327, 0.3159, -0.6953, 0.2859, -0.6584, 0.2628, -0.1921, 0.2611, -0.7553, 0.26, -0.7121, 0.2731, -0.7164, 0.2782, -0.7688, 0.2782, -0.7688, 0.2731, -0.7164, 0.2849, -0.7069, 0.292, -0.7486, 0.228, -0.7141, 0.2289, -0.7686, 0.2127, -0.775, 0.207, -0.7132, 0.3357, -0.6856, 0.3419, -0.747, 0.3253, -0.7477, 0.3159, -0.6953, 0.2859, -0.6584, 0.2849, -0.7069, 0.2731, -0.7164, 0.2689, -0.6711, 0.3159, -0.6953, 0.292, -0.7486, 0.2849, -0.7069, 0.2859, -0.6584, 0.3419, -0.747, 0.3121, -0.798, 0.3099, -0.772, 0.3253, -0.7477, 0.2289, -0.7686, 0.2483, -0.7854, 0.2511, -0.8113, 0.2127, -0.775, 0.3159, -0.6953, 0.3253, -0.7477, 0.3099, -0.772, 0.292, -0.7486, 0.292, -0.7486, 0.3099, -0.772, 0.3121, -0.798, 0.2782, -0.7688, 0.2611, -0.7553, 0.2483, -0.7854, 0.2289, -0.7686, 0.228, -0.7141, 0.2782, -0.7688, 0.2511, -0.8113, 0.2483, -0.7854, 0.2611, -0.7553])
me_cube_003.materials.append(mat_hand)
me_cube_003.materials.append(mat_head)
me_cube_003.materials.append(mat_body)
me_cube_003.update()
arm_armature = bpy.data.armatures.new('Armature')  # bones are not reproduced

# ---- objects
ob_cube = bpy.data.objects.new('Cube', me_cube_003)
ob_armature = bpy.data.objects.new('Armature', arm_armature)

# ---- transforms, parenting, visibility, modifiers, constraints
ob_cube.parent = ob_armature
ob_cube.location = (0.0, 0.0, 1.547)
ob_cube.rotation_euler = (0.0, -0.0, -1.571)
_vg = ob_cube.vertex_groups.new(name='Pelvis')
_vg.add([279, 280, 281, 282, 283, 284, 285, 286, 287, 288, 289, 290, 291, 292, 293, 294, 295, 296], 1.0, 'REPLACE')
_vg = ob_cube.vertex_groups.new(name='Torso')
_vg.add([100, 101, 102, 103, 104, 105, 106, 107, 108, 109, 110, 111, 112, 113, 114, 115, 116, 117, 118, 119, 120, 121, 122, 123, 124, 125, 126, 127, 128, 129, 130, 131, 132, 133, 134, 135, 136, 137, 138, 139, 140, 141, 142, 143, 144, 145, 146, 147, 148, 149, 150, 151, 152, 153, 154, 155, 156, 157, 158, 159, 160, 161], 1.0, 'REPLACE')
_vg = ob_cube.vertex_groups.new(name='head')
_vg.add([28, 29, 30, 31, 32, 33, 34, 35, 36, 37, 38, 39, 40, 41, 42, 43, 44, 45, 46, 47, 48, 49, 50, 51, 52, 53, 54, 55, 56, 57, 58, 59, 60, 61, 62, 63, 64, 65, 66, 67, 68, 69, 70, 71, 72, 73, 74, 75, 76, 77, 78, 79, 80, 81, 82, 83, 84, 85, 86, 87, 88, 89, 90, 91, 92, 93, 94, 95, 96, 97, 98, 99, 162, 163, 164, 165, 166, 167, 168, 169, 170, 171, 172, 173, 174], 1.0, 'REPLACE')
_vg = ob_cube.vertex_groups.new(name='UpperArm.L')
_vg.add([175, 176, 177, 178, 179, 180, 181, 182, 183, 184, 185, 186, 187, 188, 189, 190, 191, 192, 193, 194, 195, 196, 197, 198, 199, 200], 1.0, 'REPLACE')
_vg = ob_cube.vertex_groups.new(name='LowerArm.L')
_vg.add([227, 228, 229, 230, 231, 232, 233, 234, 235, 236, 237, 238, 239, 240, 241, 242, 243, 244, 245, 246, 247, 248, 249, 250, 251, 252], 1.0, 'REPLACE')
_vg = ob_cube.vertex_groups.new(name='Hand.L')
_vg.add([0, 1, 2, 3, 4, 5, 6, 7, 8, 9, 10, 11, 12, 13], 1.0, 'REPLACE')
_vg = ob_cube.vertex_groups.new(name='UpperArm.R')
_vg.add([201, 202, 203, 204, 205, 206, 207, 208, 209, 210, 211, 212, 213, 214, 215, 216, 217, 218, 219, 220, 221, 222, 223, 224, 225, 226], 1.0, 'REPLACE')
_vg = ob_cube.vertex_groups.new(name='LowerArm.R')
_vg.add([253, 254, 255, 256, 257, 258, 259, 260, 261, 262, 263, 264, 265, 266, 267, 268, 269, 270, 271, 272, 273, 274, 275, 276, 277, 278], 1.0, 'REPLACE')
_vg = ob_cube.vertex_groups.new(name='Hand.R')
_vg.add([14, 15, 16, 17, 18, 19, 20, 21, 22, 23, 24, 25, 26, 27], 1.0, 'REPLACE')
_vg = ob_cube.vertex_groups.new(name='UpperLeg.L')
_vg.add([297, 298, 299, 300, 301, 302, 303, 304, 305, 306, 307, 308, 309, 310, 311, 312, 313, 314, 315, 316, 317, 318, 319, 320, 321, 322, 323, 324, 325, 326, 327, 328, 329, 330], 1.0, 'REPLACE')
_vg = ob_cube.vertex_groups.new(name='LowerLeg.L')
_vg.add([366, 367, 368, 369, 370, 371, 372, 373, 374, 375, 376, 377, 378, 379, 380, 381, 382, 384, 385, 386, 387, 388, 389, 390, 391, 392, 393, 394, 395, 396, 397, 398, 399, 400, 401, 402, 403, 404, 405, 406, 407], 1.0, 'REPLACE')
_vg = ob_cube.vertex_groups.new(name='Foot.L')
_vg.add([365, 383, 408, 409, 410, 411, 412, 413, 414, 415, 416, 417, 418, 419, 420, 421, 422, 423, 424, 425, 426, 427, 428, 429, 430, 431, 432, 433, 434, 435, 436, 437, 438, 439, 440], 1.0, 'REPLACE')
_vg = ob_cube.vertex_groups.new(name='UpperLeg.R')
_vg.add([331, 332, 333, 334, 335, 336, 337, 338, 339, 340, 341, 342, 343, 344, 345, 346, 347, 348, 349, 350, 351, 352, 353, 354, 355, 356, 357, 358, 359, 360, 361, 362, 363, 364], 1.0, 'REPLACE')
_vg = ob_cube.vertex_groups.new(name='LowerLeg.R')
_vg.add([442, 443, 444, 445, 446, 447, 448, 449, 450, 451, 452, 453, 454, 455, 456, 457, 458, 460, 461, 462, 463, 464, 465, 466, 467, 468, 469, 470, 471, 472, 473, 474, 475, 476, 477, 478, 479, 480, 481, 482, 483], 1.0, 'REPLACE')
_vg = ob_cube.vertex_groups.new(name='Foot.R')
_vg.add([441, 459, 484, 485, 486, 487, 488, 489, 490, 491, 492, 493, 494, 495, 496, 497, 498, 499, 500, 501, 502, 503, 504, 505, 506, 507, 508, 509, 510, 511, 512, 513, 514, 515, 516], 1.0, 'REPLACE')
_vg = ob_cube.vertex_groups.new(name='IK.L')
_vg = ob_cube.vertex_groups.new(name='PoleTarget.L')
_vg = ob_cube.vertex_groups.new(name='IK.R')
_vg = ob_cube.vertex_groups.new(name='PoleTarget.R')
_m = ob_cube.modifiers.new('Armature', 'ARMATURE')
_m.object = ob_armature
ob_armature.location = (0.0, 0.0, 0.0)
ob_armature.show_in_front = True

# ---- collection membership
col_collection.objects.link(ob_cube)
col_collection.objects.link(ob_armature)

# ---- scene / render settings (as saved in the file)
scene.frame_start = 1; scene.frame_end = 30; scene.frame_set(14)
scene.render.engine = 'BLENDER_EEVEE_NEXT'
scene.cycles.sampling_pattern = 'TABULATED_SOBOL'
scene.view_settings.view_transform = 'Filmic'
bpy.context.view_layer.update()

# ---- added for rendering (the .blend has no active camera and no usable light): camera, sun
cam_auto = bpy.data.cameras.new('AutoCamera')
cam_auto.lens = 50.0
cam_auto.sensor_width = 36.0
cam_auto.clip_end = 1000.0
ob_auto_camera = bpy.data.objects.new('AutoCamera', cam_auto)
scene.collection.objects.link(ob_auto_camera)
ob_auto_camera.location = (5.32845, -7.18233, 6.62391)
ob_auto_camera.rotation_euler = (1.09748, -7.21219e-08, 0.694738)
scene.camera = ob_auto_camera
light_auto_sun = bpy.data.lights.new('AutoSun', 'SUN')
light_auto_sun.energy = 3.0
light_auto_sun.angle = 0.0523599
ob_auto_sun = bpy.data.objects.new('AutoSun', light_auto_sun)
scene.collection.objects.link(ob_auto_sun)
ob_auto_sun.rotation_euler = (0.872665, 0.174533, 0.523599)
bpy.context.view_layer.update()
